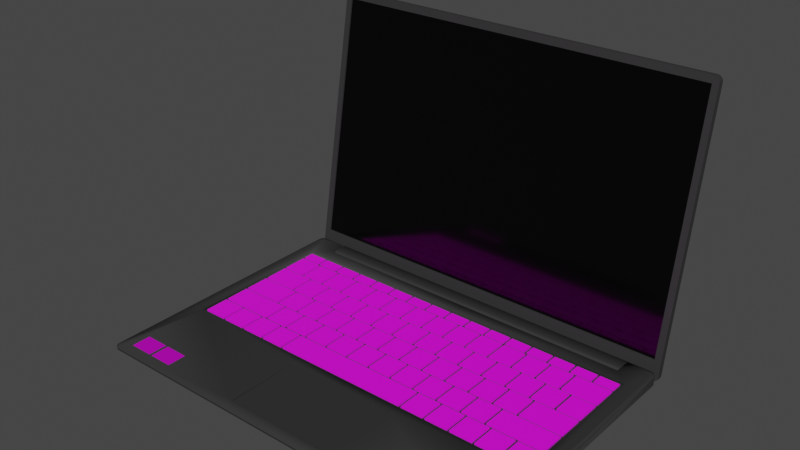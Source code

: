 # Source: Laptop.blend  (saved by Blender 3.6.13; exported with 4.5.12 LTS)
import bpy
from mathutils import Matrix  # noqa: F401  (used for matrix-valued properties, if any)

bpy.ops.wm.read_factory_settings(use_empty=True)
scene = bpy.context.scene
scene.name = 'Scene'

# ---- collections
col_collection = bpy.data.collections.new('Collection'); scene.collection.children.link(col_collection)

# ---- images (referenced by path relative to the original .blend; pixels are not part of the script)
import os
ASSET_DIR = os.environ.get("B2B_ASSET_DIR", "")  # directory of the original .blend (textures are referenced by path, not embedded)
HERE = os.path.dirname(os.path.abspath(__file__))  # packed textures are extracted next to this script under _unpacked/

def load_image(name, relpath, width, height, colorspace="sRGB"):
    """Load a texture the original file referenced (path relative to the .blend, or extracted next to this script)."""
    p = next((c for c in (os.path.join(HERE, relpath), os.path.join(ASSET_DIR, relpath)) if relpath and os.path.exists(c)), "")
    if p:
        img = bpy.data.images.load(p, check_existing=True)
        img.name = name
    else:  # same state as the original file: an image datablock whose file is absent (Cycles renders it pink)
        img = bpy.data.images.new(name, width, height)
        img.source = "FILE"
        img.filepath = "//" + (relpath or name)
    img.colorspace_settings.name = colorspace
    return img
img_keyboardlaptop2_png = load_image('keyboardlaptop2.png', 'keyboardlaptop2.png', 1024, 1024, 'sRGB')
img_amd_png = load_image('amd.png', 'amd.png', 1024, 1024, 'sRGB')

# ---- materials (node trees are filled in below, after node groups)
mat_laptop = bpy.data.materials.new('Laptop')
mat_laptop.use_transparent_shadow = False
mat_lcd_screen = bpy.data.materials.new('LCD_Screen')
mat_lcd_screen.use_transparent_shadow = False
mat_keyboard = bpy.data.materials.new('Keyboard')
mat_keyboard.use_transparent_shadow = False
mat_amd = bpy.data.materials.new('Amd')
mat_amd.use_transparent_shadow = False

# ---- material node trees
mat_laptop.use_nodes = True; mat_laptop.node_tree.nodes.clear()
_N = mat_laptop.node_tree.nodes; _L = mat_laptop.node_tree.links
n0 = _N.new('ShaderNodeBsdfPrincipled'); n0.name = 'Principled BSDF'; n0.location = (10, 300)
n0.distribution = 'GGX'
n0.subsurface_method = 'RANDOM_WALK_SKIN'
n0.inputs[0].default_value = (0.02539, 0.02539, 0.02539, 1.0)
n0.inputs[2].default_value = 0.7
n0.inputs[3].default_value = 1.45
n0.inputs[27].default_value = (0.0, 0.0, 0.0, 1.0)
n0.inputs[28].default_value = 1.0
n1 = _N.new('ShaderNodeOutputMaterial'); n1.name = 'Material Output'; n1.location = (300, 300)
_L.new(n0.outputs[0], n1.inputs[0])
n1.is_active_output = True
mat_lcd_screen.use_nodes = True; mat_lcd_screen.node_tree.nodes.clear()
_N = mat_lcd_screen.node_tree.nodes; _L = mat_lcd_screen.node_tree.links
n0 = _N.new('ShaderNodeBsdfPrincipled'); n0.name = 'Principled BSDF'; n0.location = (10, 300)
n0.distribution = 'GGX'
n0.subsurface_method = 'RANDOM_WALK_SKIN'
n0.inputs[0].default_value = (0.0, 0.0, 0.0, 1.0)
n0.inputs[2].default_value = 0.1
n0.inputs[3].default_value = 1.45
n0.inputs[27].default_value = (0.0, 0.0, 0.0, 1.0)
n0.inputs[28].default_value = 1.0
n1 = _N.new('ShaderNodeOutputMaterial'); n1.name = 'Material Output'; n1.location = (300, 300)
_L.new(n0.outputs[0], n1.inputs[0])
n1.is_active_output = True
mat_keyboard.use_nodes = True; mat_keyboard.node_tree.nodes.clear()
_N = mat_keyboard.node_tree.nodes; _L = mat_keyboard.node_tree.links
n0 = _N.new('ShaderNodeBsdfPrincipled'); n0.name = 'Principled BSDF'; n0.location = (10, 300)
n0.distribution = 'GGX'
n0.subsurface_method = 'RANDOM_WALK_SKIN'
n0.inputs[2].default_value = 0.6
n0.inputs[3].default_value = 1.45
n0.inputs[27].default_value = (0.0, 0.0, 0.0, 1.0)
n0.inputs[28].default_value = 1.0
n1 = _N.new('ShaderNodeOutputMaterial'); n1.name = 'Material Output'; n1.location = (300, 300)
n2 = _N.new('ShaderNodeTexImage'); n2.name = 'Image Texture'; n2.location = (-385, 264)
n2.image = img_keyboardlaptop2_png
_L.new(n0.outputs[0], n1.inputs[0])
_L.new(n2.outputs[0], n0.inputs[0])
n1.is_active_output = True
mat_amd.use_nodes = True; mat_amd.node_tree.nodes.clear()
_N = mat_amd.node_tree.nodes; _L = mat_amd.node_tree.links
n0 = _N.new('ShaderNodeBsdfPrincipled'); n0.name = 'Principled BSDF'; n0.location = (10, 300)
n0.distribution = 'GGX'
n0.subsurface_method = 'RANDOM_WALK_SKIN'
n0.inputs[1].default_value = 0.5
n0.inputs[3].default_value = 1.45
n0.inputs[27].default_value = (0.0, 0.0, 0.0, 1.0)
n0.inputs[28].default_value = 1.0
n1 = _N.new('ShaderNodeOutputMaterial'); n1.name = 'Material Output'; n1.location = (300, 300)
n2 = _N.new('ShaderNodeTexImage'); n2.name = 'Image Texture'; n2.location = (-356, 303)
n2.image = img_amd_png
_L.new(n0.outputs[0], n1.inputs[0])
_L.new(n2.outputs[0], n0.inputs[0])
n1.is_active_output = True

# ---- world
world_world = bpy.data.worlds.new('World'); scene.world = world_world
world_world.use_nodes = True; world_world.node_tree.nodes.clear()
_N = world_world.node_tree.nodes; _L = world_world.node_tree.links
n0 = _N.new('ShaderNodeOutputWorld'); n0.name = 'World Output'; n0.location = (300, 300)
n1 = _N.new('ShaderNodeBackground'); n1.name = 'Background'; n1.location = (10, 300)
n1.inputs[0].default_value = (0.05088, 0.05088, 0.05088, 1.0)
_L.new(n1.outputs[0], n0.inputs[0])
n0.is_active_output = True
world_world.color = (0.05088, 0.05088, 0.05088)
world_world.use_sun_shadow = False
world_world.sun_shadow_jitter_overblur = 0.0

# ---- meshes
me_cube_001 = bpy.data.meshes.new('Cube.001')
me_cube_001.from_pydata([(0.0, 0.206, 0.01111), (0.0, 0.0, 0.00921), (0.0, 0.0, 0.01111), (0.0, 0.206, 0.003473), (0.16, 0.0815, 0.004502), (0.1369, 0.206, 0.01111), (0.1369, 0.22, 0.01111), (0.1369, 0.22, 0.003473), (0.16, 0.04083, 0.006251), (0.16, 0.1286, 0.003754), (0.1369, 0.206, 0.003473), (0.16, 0.04083, 0.006251), (0.0, 0.206, 0.003473), (0.0, 0.0, 0.00921), (0.1369, 0.22, 0.003473), (0.16, 0.1286, 0.003754), (0.1369, 0.206, 0.003473), (0.16, 0.0815, 0.004502), (0.1483, 0.04083, 0.001511), (0.0, 0.04083, 0.001511), (0.0, 0.0815, 0.001511), (0.0, 0.1286, 0.001511), (0.0, 0.206, 0.001112), (0.0, 0.01208, 0.001511), (0.1369, 0.22, 0.001112), (0.1483, 0.1286, 0.001511), (0.1369, 0.206, 0.001112), (0.1483, 0.0815, 0.001511), (0.16, 0.2153, 0.003487), (0.1548, 0.22, 0.003473), (0.1597, 0.2168, 0.003484), (0.159, 0.2181, 0.00348), (0.1579, 0.2191, 0.003477), (0.1564, 0.2198, 0.003475), (0.16, 0.2153, 0.01111), (0.1549, 0.22, 0.01111), (0.1562, 0.2177, 0.01111), (0.16, 0.2155, 0.01111), (0.16, 0.2155, 0.01111), (0.16, 0.2155, 0.01111), (0.1597, 0.2168, 0.01111), (0.159, 0.2181, 0.01111), (0.1579, 0.2191, 0.01111), (0.1564, 0.2198, 0.01111), (0.16, 0.2153, 0.003487), (0.1548, 0.22, 0.003473), (0.1591, 0.2168, 0.003357), (0.158, 0.2181, 0.003287), (0.1569, 0.2191, 0.003284), (0.1558, 0.2198, 0.003348), (0.1423, 0.22, 0.001112), (0.1483, 0.2153, 0.001132), (0.1442, 0.2198, 0.001113), (0.1458, 0.2191, 0.001116), (0.1471, 0.2181, 0.00112), (0.148, 0.2168, 0.001126), (0.16, 0.004504, 0.008883), (0.1555, 0.0, 0.00921), (0.1598, 0.003112, 0.008984), (0.1591, 0.001857, 0.009075), (0.1581, 0.0008602, 0.009147), (0.1569, 0.0002204, 0.009194), (0.1555, 0.0, 0.01111), (0.16, 0.004504, 0.01111), (0.1595, 0.004476, 0.01111), (0.1569, 0.0002204, 0.01111), (0.1581, 0.0008602, 0.01111), (0.1591, 0.001857, 0.01111), (0.1598, 0.003112, 0.01111), (0.1542, 0.0, 0.00921), (0.16, 0.006133, 0.008765), (0.156, 0.0003002, 0.009188), (0.1576, 0.001171, 0.009125), (0.1589, 0.002528, 0.009027), (0.1597, 0.004238, 0.008903), (0.1483, 0.01803, 0.001511), (0.1424, 0.01208, 0.001511), (0.148, 0.01619, 0.001511), (0.1472, 0.01453, 0.001511), (0.1459, 0.01322, 0.001511), (0.1442, 0.01237, 0.001511), (0.0, 0.1945, 0.01111), (0.1483, 0.1945, 0.01111), (0.0, 0.07472, 0.01111), (0.1483, 0.07472, 0.01111), (0.1471, 0.07587, 0.009855), (0.1483, 0.07472, 0.01101), (0.1477, 0.0753, 0.01001), (0.1481, 0.07488, 0.01043), (0.1483, 0.1945, 0.01101), (0.1471, 0.1933, 0.009855), (0.1481, 0.1943, 0.01043), (0.1477, 0.1939, 0.01001), (0.0, 0.1933, 0.009855), (0.0, 0.1945, 0.01101), (0.0, 0.1939, 0.01001), (0.0, 0.1943, 0.01043), (0.0, 0.07472, 0.01101), (0.0, 0.07587, 0.009855), (0.0, 0.07488, 0.01043), (0.0, 0.0753, 0.01001), (0.1578, 0.2168, 0.01111), (0.0, 0.06788, 0.01111), (0.0, 0.009249, 0.01111), (0.04322, 0.06788, 0.01111), (0.0447, 0.06639, 0.01111), (0.04394, 0.06768, 0.01111), (0.04451, 0.06711, 0.01111), (0.0447, 0.01074, 0.01111), (0.04322, 0.009249, 0.01111), (0.04451, 0.01002, 0.01111), (0.04393, 0.009441, 0.01111), (0.0, 0.06788, 0.01041), (0.0, 0.009249, 0.01041), (0.04322, 0.06788, 0.01041), (0.0447, 0.06639, 0.01041), (0.04394, 0.06768, 0.01041), (0.04451, 0.06711, 0.01041), (0.0447, 0.01074, 0.01041), (0.04322, 0.009249, 0.01041), (0.04451, 0.01002, 0.01041), (0.04393, 0.009441, 0.01041), (0.04394, 0.06768, 0.01111), (0.04322, 0.06788, 0.01111), (0.04451, 0.06711, 0.01111), (0.0, 0.06788, 0.01111), (0.0447, 0.06639, 0.01111), (0.0447, 0.01074, 0.01111), (0.04322, 0.009249, 0.01111), (0.04393, 0.009441, 0.01111), (0.0, 0.009249, 0.01111), (0.04451, 0.01002, 0.01111), (0.04394, 0.06768, 0.01041), (0.04322, 0.06788, 0.01041), (0.04451, 0.06711, 0.01041), (0.0, 0.06788, 0.01041), (0.0447, 0.06639, 0.01041), (0.0447, 0.01074, 0.01041), (0.04322, 0.009249, 0.01041), (0.04393, 0.009441, 0.01041), (0.0, 0.009249, 0.01041), (0.04451, 0.01002, 0.01041)], [], [(28, 9, 15, 44), (7, 6, 35, 29), (69, 13, 23, 76), (37, 101, 36, 5, 82, 84, 64, 63), (8, 38, 37, 63, 56), (10, 5, 6, 7), (14, 45, 50, 24), (10, 7, 14, 16), (4, 8, 11, 17), (5, 0, 81, 82), (8, 4, 39, 38), (3, 10, 16, 12), (4, 9, 34, 39), (0, 5, 10, 3), (15, 17, 27, 25), (44, 15, 25, 51), (16, 14, 24, 26), (9, 4, 17, 15), (57, 62, 2, 1), (7, 29, 45, 14), (36, 35, 6, 5), (18, 19, 20, 27), (27, 20, 21, 25), (25, 21, 22, 26), (24, 50, 52, 53, 54, 55, 51, 25, 26), (19, 18, 75, 77, 78, 79, 80, 76, 23), (12, 16, 26, 22), (11, 70, 75, 18), (17, 11, 18, 27), (34, 40, 101, 37, 38, 39), (34, 28, 30, 40), (40, 30, 31, 41), (41, 31, 32, 42), (42, 32, 33, 43), (43, 33, 29, 35), (45, 29, 33, 49), (49, 33, 32, 48), (48, 32, 31, 47), (47, 31, 30, 46), (46, 30, 28, 44), (44, 51, 55, 46), (46, 55, 54, 47), (47, 54, 53, 48), (48, 53, 52, 49), (49, 52, 50, 45), (28, 34, 9), (57, 1, 13, 69, 71, 72, 73, 74, 70, 11, 8, 56, 58, 59, 60, 61), (62, 65, 64), (65, 66, 64), (66, 67, 64), (67, 68, 64), (68, 63, 64), (62, 57, 61, 65), (65, 61, 60, 66), (66, 60, 59, 67), (67, 59, 58, 68), (68, 58, 56, 63), (69, 76, 80, 71), (71, 80, 79, 72), (72, 79, 78, 73), (73, 78, 77, 74), (74, 77, 75, 70), (83, 84, 86, 97), (82, 81, 94, 89), (90, 93, 98, 85), (86, 89, 91, 88), (88, 91, 92, 87), (87, 92, 90, 85), (93, 90, 92, 95), (95, 92, 91, 96), (96, 91, 89, 94), (97, 86, 88, 99), (99, 88, 87, 100), (100, 87, 85, 98), (84, 82, 89, 86), (101, 40, 41, 42, 43, 35, 36), (84, 83, 125, 123, 122, 124, 126, 127, 131, 129, 128, 130, 2, 62, 64), (103, 109, 138, 140), (105, 107, 134, 136), (106, 104, 133, 132), (111, 110, 141, 139), (108, 105, 136, 137), (107, 106, 132, 134), (110, 108, 137, 141), (109, 111, 139, 138), (104, 102, 135, 133), (116, 114, 112, 113, 119, 121, 120, 118, 115, 117)])
me_cube_001.polygons.foreach_set('use_smooth', [True] * 87)
_uv = me_cube_001.uv_layers.new(name='UVMap')
_uv.uv.foreach_set('vector', [0.375, 0.5028, 0.375, 0.5549, 0.375, 0.5549, 0.375, 0.5028, 0.375, 0.482, 0.625, 0.482, 0.625, 0.496, 0.375, 0.496, 0.375, 0.7719, 0.375, 0.875, 0.375, 0.875, 0.375, 0.7722, 0.625, 0.6276, 0.6268, 0.6261, 0.628, 0.625, 0.643, 0.625, 0.6419, 0.633, 0.635, 0.6803, 0.6254, 0.7473, 0.625, 0.7474, 0.375, 0.7013, 0.6187, 0.6269, 0.625, 0.6276, 0.625, 0.7474, 0.375, 0.7446, 0.357, 0.5549, 0.643, 0.625, 0.625, 0.482, 0.357, 0.5, 0.375, 0.482, 0.375, 0.4959, 0.375, 0.4906, 0.375, 0.482, 0.357, 0.5549, 0.357, 0.5, 0.357, 0.5, 0.357, 0.5549, 0.375, 0.653, 0.375, 0.7013, 0.375, 0.7013, 0.375, 0.653, 0.643, 0.625, 0.75, 0.625, 0.75, 0.633, 0.643, 0.633, 0.375, 0.7013, 0.375, 0.653, 0.6162, 0.6259, 0.618, 0.6269, 0.25, 0.5549, 0.357, 0.5549, 0.357, 0.5549, 0.25, 0.5549, 0.375, 0.653, 0.375, 0.5973, 0.6115, 0.6236, 0.6162, 0.6259, 0.75, 0.625, 0.643, 0.625, 0.357, 0.5549, 0.25, 0.5549, 0.375, 0.5973, 0.375, 0.653, 0.375, 0.653, 0.375, 0.5973, 0.375, 0.5028, 0.375, 0.5549, 0.375, 0.5549, 0.375, 0.5028, 0.357, 0.5549, 0.357, 0.5, 0.357, 0.5, 0.357, 0.5549, 0.375, 0.5973, 0.375, 0.653, 0.375, 0.653, 0.375, 0.5973, 0.375, 0.771, 0.625, 0.771, 0.625, 0.875, 0.375, 0.875, 0.375, 0.482, 0.375, 0.496, 0.375, 0.4959, 0.375, 0.482, 0.628, 0.5208, 0.629, 0.5, 0.643, 0.5, 0.643, 0.625, 0.357, 0.7013, 0.25, 0.7013, 0.25, 0.653, 0.357, 0.653, 0.357, 0.653, 0.25, 0.653, 0.25, 0.5993, 0.357, 0.5993, 0.357, 0.5993, 0.25, 0.5993, 0.25, 0.5549, 0.357, 0.5549, 0.357, 0.5, 0.3656, 0.5, 0.3685, 0.5004, 0.3711, 0.5015, 0.3732, 0.5023, 0.3745, 0.5024, 0.375, 0.5028, 0.375, 0.5549, 0.357, 0.5549, 0.25, 0.7013, 0.357, 0.7013, 0.357, 0.7399, 0.3568, 0.743, 0.3562, 0.7459, 0.3553, 0.7481, 0.3541, 0.7495, 0.3528, 0.75, 0.25, 0.75, 0.25, 0.5549, 0.357, 0.5549, 0.357, 0.5549, 0.25, 0.5549, 0.375, 0.7013, 0.375, 0.7427, 0.375, 0.7399, 0.375, 0.7013, 0.375, 0.653, 0.375, 0.7013, 0.375, 0.7013, 0.375, 0.653, 0.6127, 0.5, 0.6165, 0.4998, 0.625, 0.4982, 0.625, 0.5, 0.621, 0.5, 0.618, 0.5, 0.6115, 0.6214, 0.375, 0.5028, 0.375, 0.502, 0.6154, 0.6225, 0.6154, 0.6225, 0.375, 0.502, 0.3752, 0.5001, 0.6192, 0.6225, 0.6199, 0.5, 0.3752, 0.5, 0.3751, 0.4983, 0.6226, 0.4983, 0.6226, 0.4983, 0.3751, 0.4983, 0.3751, 0.4972, 0.6244, 0.4972, 0.6244, 0.4972, 0.3751, 0.4972, 0.375, 0.496, 0.625, 0.496, 0.375, 0.4959, 0.375, 0.496, 0.0, -6.104e-05, 0.1874, 0.2486, 0.1874, 0.2486, 0.0, -6.104e-05, 1.526e-05, -6.104e-05, 0.1875, 0.2491, 0.1875, 0.2491, 1.526e-05, -6.104e-05, 6.104e-05, 0.0, 0.1875, 0.2506, 0.1875, 0.2506, 6.104e-05, 0.0, 0.0002441, 0.0, 0.1875, 0.251, 0.1875, 0.251, 0.0002441, 0.0, 0.375, 0.5028, 0.375, 0.5028, 0.375, 0.5028, 0.375, 0.5028, 0.375, 0.5019, 0.1875, 0.251, 0.1875, 0.251, 0.375, 0.5019, 0.375, 0.5012, 0.1875, 0.2506, 0.1875, 0.2506, 0.375, 0.5012, 0.375, 0.4961, 0.1875, 0.2491, 0.1875, 0.2491, 0.375, 0.4961, 0.375, 0.4935, 0.1874, 0.2486, 0.1874, 0.2486, 0.375, 0.4935, 0.375, 0.4906, 0.375, 0.4959, 0.375, 0.5028, 0.6115, 0.6214, 0.375, 0.5549, 0.375, 0.771, 0.375, 0.875, 0.375, 0.875, 0.375, 0.75, 0.375, 0.7538, 0.375, 0.75, 0.375, 0.747, 0.375, 0.7449, 0.375, 0.7427, 0.375, 0.7013, 0.375, 0.7013, 0.375, 0.7446, 0.375, 0.7463, 0.375, 0.7478, 0.375, 0.749, 0.375, 0.7497, 0.625, 0.75, 0.625, 0.7499, 0.625, 0.7475, 0.625, 0.7499, 0.625, 0.7495, 0.625, 0.7475, 0.625, 0.7495, 0.625, 0.7489, 0.625, 0.7475, 0.625, 0.7489, 0.625, 0.7482, 0.625, 0.7475, 0.625, 0.7482, 0.625, 0.7474, 0.625, 0.7475, 0.625, 0.771, 0.375, 0.771, 0.3729, 0.7701, 0.625, 0.7701, 0.625, 0.7701, 0.3729, 0.7701, 0.375, 0.768, 0.625, 0.768, 0.625, 0.75, 0.375, 0.75, 0.375, 0.7478, 0.625, 0.7489, 0.625, 0.7489, 0.375, 0.7478, 0.375, 0.7463, 0.625, 0.7482, 0.625, 0.7482, 0.375, 0.7463, 0.375, 0.7446, 0.625, 0.7474, 0.375, 0.7719, 0.375, 0.7722, 0.375, 0.7708, 0.375, 0.7706, 0.375, 0.7706, 0.375, 0.7708, 0.375, 0.768, 0.375, 0.768, 0.375, 0.75, 0.375, 0.75, 0.375, 0.7468, 0.375, 0.748, 0.375, 0.748, 0.375, 0.7468, 0.375, 0.7433, 0.375, 0.7452, 0.375, 0.7452, 0.375, 0.7433, 0.375, 0.7399, 0.375, 0.7427, 0.75, 0.6803, 0.643, 0.6803, 0.643, 0.6803, 0.75, 0.6803, 0.643, 0.633, 0.75, 0.633, 0.75, 0.633, 0.643, 0.633, 0.6438, 0.6334, 0.75, 0.6334, 0.75, 0.6799, 0.6438, 0.6799, 0.635, 0.6803, 0.6419, 0.633, 0.6419, 0.633, 0.6351, 0.6802, 0.643, 0.6802, 0.643, 0.633, 0.6434, 0.6332, 0.6434, 0.6801, 0.6434, 0.6801, 0.6434, 0.6332, 0.6438, 0.6334, 0.6438, 0.6799, 0.75, 0.6334, 0.6438, 0.6334, 0.6434, 0.6332, 0.75, 0.6332, 0.75, 0.6332, 0.6434, 0.6332, 0.6431, 0.633, 0.75, 0.633, 0.75, 0.633, 0.6431, 0.633, 0.643, 0.633, 0.75, 0.633, 0.75, 0.6803, 0.643, 0.6803, 0.6431, 0.6803, 0.75, 0.6803, 0.75, 0.6803, 0.6431, 0.6803, 0.6434, 0.6801, 0.75, 0.6801, 0.75, 0.6801, 0.6434, 0.6801, 0.6438, 0.6799, 0.75, 0.6799, 0.635, 0.6803, 0.6419, 0.633, 0.6419, 0.633, 0.635, 0.6803, 0.625, 0.4982, 0.6165, 0.4998, 0.625, 0.4992, 0.625, 0.4983, 0.625, 0.4972, 0.625, 0.496, 0.625, 0.497, 0.643, 0.6803, 0.75, 0.6803, 0.75, 0.6851, 0.7125, 0.6851, 0.712, 0.6853, 0.7115, 0.6859, 0.7113, 0.6866, 0.7132, 0.7386, 0.7135, 0.7393, 0.714, 0.7399, 0.7144, 0.74, 0.75, 0.74, 0.75, 0.75, 0.646, 0.75, 0.643, 0.7473, 0.75, 0.74, 0.7144, 0.74, 0.7144, 0.74, 0.75, 0.74, 0.7113, 0.6866, 0.7115, 0.6859, 0.7115, 0.6859, 0.7113, 0.6866, 0.712, 0.6853, 0.7125, 0.6851, 0.7125, 0.6851, 0.712, 0.6853, 0.714, 0.7399, 0.7135, 0.7393, 0.7135, 0.7393, 0.714, 0.7399, 0.7132, 0.7386, 0.7113, 0.6866, 0.7113, 0.6866, 0.7132, 0.7386, 0.7115, 0.6859, 0.712, 0.6853, 0.712, 0.6853, 0.7115, 0.6859, 0.7135, 0.7393, 0.7132, 0.7386, 0.7132, 0.7386, 0.7135, 0.7393, 0.7144, 0.74, 0.714, 0.7399, 0.714, 0.7399, 0.7144, 0.74, 0.7125, 0.6851, 0.75, 0.6851, 0.75, 0.6851, 0.7125, 0.6851, 0.712, 0.6853, 0.7125, 0.6851, 0.75, 0.6851, 0.75, 0.74, 0.7144, 0.74, 0.714, 0.7399, 0.7135, 0.7393, 0.7132, 0.7386, 0.7113, 0.6866, 0.7115, 0.6859])
me_cube_001.materials.append(mat_laptop)
me_cube_001.update()
me_cube_003 = bpy.data.meshes.new('Cube.003')
me_cube_003.from_pydata([(1.549e-20, -7.629e-05, 0.0111), (1.549e-20, 0.2199, 0.0111), (0.1548, 0.2032, 0.0111), (0.155, 0.005829, 0.01233), (0.1548, 0.2032, 0.01233), (-3.353e-10, 0.005831, 0.01233), (-1.389e-09, 0.2032, 0.01233), (0.155, 0.005829, 0.0111), (0.1598, 0.003036, 0.0161), (0.1591, 0.00178, 0.0161), (0.1581, 0.0007839, 0.0161), (0.1569, 0.0001441, 0.0161), (0.16, 0.004428, 0.0161), (0.1555, -7.629e-05, 0.0161), (0.1564, 0.2197, 0.0161), (0.1579, 0.219, 0.0161), (0.159, 0.218, 0.0161), (0.1597, 0.2167, 0.0161), (0.16, 0.2154, 0.0161), (0.1549, 0.2199, 0.0161), (1.549e-20, 0.2199, 0.0161), (1.549e-20, -7.629e-05, 0.0161), (0.1597, 0.2167, 0.0111), (0.159, 0.218, 0.0111), (0.1579, 0.219, 0.0111), (0.1564, 0.2197, 0.0111), (0.1549, 0.2199, 0.0111), (0.1555, -7.629e-05, 0.0111), (-1.393e-09, 0.2032, 0.0111), (0.1569, 0.0001441, 0.0111), (0.1581, 0.0007839, 0.0111), (0.1591, 0.00178, 0.0111), (0.1598, 0.003036, 0.0111), (0.16, 0.004428, 0.0111), (0.16, 0.2154, 0.0111), (-3.39e-10, 0.005831, 0.0111)], [], [(24, 23, 16, 15), (31, 30, 10, 9), (23, 22, 17, 16), (30, 29, 11, 10), (1, 26, 19, 20), (22, 34, 18, 17), (29, 27, 13, 11), (34, 33, 12, 18), (27, 0, 21, 13), (26, 25, 14, 19), (33, 32, 8, 12), (25, 24, 15, 14), (32, 31, 9, 8), (17, 18, 12, 8, 9, 10, 11, 13, 21, 20, 19, 14, 15, 16), (35, 7, 3, 5), (2, 22, 23), (2, 23, 24), (2, 24, 25), (2, 25, 26), (28, 2, 26, 1), (7, 27, 29), (7, 29, 30), (7, 30, 31), (7, 31, 32), (7, 32, 33), (7, 35, 0, 27), (2, 7, 33, 34), (2, 34, 22), (7, 2, 4, 3), (3, 4, 6, 5), (2, 28, 6, 4)])
me_cube_003.polygons.foreach_set('use_smooth', [True] * 31)
me_cube_003.polygons.foreach_set('material_index', [0, 0, 0, 0, 0, 0, 0, 0, 0, 0, 0, 0, 0, 0, 0, 0, 0, 0, 0, 0, 0, 0, 0, 0, 0, 0, 0, 0, 0, 1, 0])
_uv = me_cube_003.uv_layers.new(name='UVMap')
_uv.uv.foreach_set('vector', [0.625, 0.4983, 0.625, 0.4992, 0.625, 0.4992, 0.625, 0.4983, 0.625, 0.7489, 0.625, 0.7495, 0.625, 0.7495, 0.625, 0.7489, 0.625, 0.4992, 0.6165, 0.4998, 0.6165, 0.4998, 0.625, 0.4992, 0.625, 0.7495, 0.625, 0.7499, 0.625, 0.7499, 0.625, 0.7495, 0.643, 0.5, 0.629, 0.5, 0.629, 0.5, 0.643, 0.5, 0.6165, 0.4998, 0.625, 0.6276, 0.625, 0.6276, 0.6165, 0.4998, 0.625, 0.7499, 0.625, 0.75, 0.625, 0.75, 0.625, 0.7499, 0.625, 0.6276, 0.625, 0.7474, 0.625, 0.7474, 0.625, 0.6276, 0.646, 0.75, 0.75, 0.75, 0.75, 0.75, 0.646, 0.75, 0.625, 0.496, 0.625, 0.4972, 0.625, 0.4972, 0.625, 0.496, 0.625, 0.7474, 0.625, 0.7482, 0.625, 0.7482, 0.625, 0.7474, 0.625, 0.4972, 0.625, 0.4983, 0.625, 0.4983, 0.625, 0.4972, 0.625, 0.7482, 0.625, 0.7489, 0.625, 0.7489, 0.625, 0.7482, 0.6165, 0.4998, 0.625, 0.6276, 0.625, 0.7474, 0.625, 0.7482, 0.625, 0.7489, 0.625, 0.7495, 0.625, 0.7499, 0.646, 0.75, 0.75, 0.75, 0.643, 0.5, 0.625, 0.496, 0.625, 0.4972, 0.625, 0.4983, 0.625, 0.4992, 0.7476, 0.7478, 0.626, 0.7484, 0.626, 0.7484, 0.7476, 0.7478, 0.6238, 0.5434, 0.6165, 0.4998, 0.625, 0.4992, 0.6243, 0.5257, 0.625, 0.4992, 0.625, 0.4983, 0.6252, 0.5171, 0.625, 0.4983, 0.625, 0.4972, 0.6261, 0.5136, 0.625, 0.4972, 0.629, 0.5, 0.6436, 0.5025, 0.6273, 0.5128, 0.629, 0.5, 0.643, 0.5, 0.626, 0.7484, 0.625, 0.75, 0.625, 0.7499, 0.6257, 0.7484, 0.625, 0.7499, 0.625, 0.7495, 0.6256, 0.7482, 0.625, 0.7495, 0.625, 0.7489, 0.6256, 0.7479, 0.625, 0.7489, 0.625, 0.7482, 0.6256, 0.7475, 0.625, 0.7482, 0.625, 0.7474, 0.626, 0.7484, 0.7476, 0.7478, 0.75, 0.75, 0.625, 0.75, 0.6242, 0.5651, 0.6257, 0.7469, 0.625, 0.7474, 0.625, 0.6276, 0.6242, 0.5651, 0.625, 0.6276, 0.6165, 0.4998, 0.6257, 0.7469, 0.6242, 0.5651, 0.6242, 0.5651, 0.6257, 0.7469, 0.6257, 0.7469, 0.6273, 0.5128, 0.6436, 0.5025, 0.7476, 0.7478, 0.6273, 0.5128, 0.6436, 0.5025, 0.6436, 0.5025, 0.6273, 0.5128])
me_cube_003.materials.append(mat_laptop)
me_cube_003.materials.append(mat_lcd_screen)
me_cube_003.update()
me_cube = bpy.data.meshes.new('Cube')
me_cube.from_pydata([(-98.89, 2.161, -1.124), (-98.89, 2.161, 1.124), (-7.592, 2.161, -1.124), (-7.592, 2.161, 1.124), (-98.89, -1.343, -1.124), (-98.89, -2.239, -0.228), (-98.89, -1.686, -1.055), (-98.89, -1.976, -0.8613), (-98.89, -2.171, -0.5707), (-98.89, -2.239, 0.228), (-98.89, -1.343, 1.124), (-98.89, -2.171, 0.5707), (-98.89, -1.976, 0.8613), (-98.89, -1.686, 1.055), (-7.592, -2.239, -0.228), (-7.592, -1.343, -1.124), (-7.592, -2.171, -0.5707), (-7.592, -1.976, -0.8613), (-7.592, -1.686, -1.055), (-7.592, -1.343, 1.124), (-7.592, -2.239, 0.228), (-7.592, -1.686, 1.055), (-7.592, -1.976, 0.8613), (-7.592, -2.171, 0.5707)], [], [(14, 20, 9, 5), (0, 1, 3, 2), (3, 1, 10, 19), (4, 15, 18, 6), (6, 18, 17, 7), (7, 17, 16, 8), (8, 16, 14, 5), (19, 10, 13, 21), (21, 13, 12, 22), (22, 12, 11, 23), (23, 11, 9, 20), (0, 2, 15, 4)])
me_cube.polygons.foreach_set('use_smooth', [True] * 12)
_uv = me_cube.uv_layers.new(name='UVMap')
_uv.uv.foreach_set('vector', [0.4746, 0.75, 0.5254, 0.75, 0.5254, 1.0, 0.4746, 1.0, 0.375, 0.25, 0.625, 0.25, 0.625, 0.5, 0.375, 0.5, 0.625, 0.5, 0.875, 0.5, 0.875, 0.6991, 0.625, 0.6991, 0.125, 0.6991, 0.375, 0.6991, 0.375, 0.7186, 0.125, 0.7186, 0.125, 0.7186, 0.375, 0.7186, 0.375, 0.75, 0.125, 0.75, 0.375, 1.0, 0.375, 0.75, 0.4365, 0.75, 0.4365, 1.0, 0.4365, 1.0, 0.4365, 0.75, 0.4746, 0.75, 0.4746, 1.0, 0.625, 0.6991, 0.875, 0.6991, 0.875, 0.7186, 0.625, 0.7186, 0.625, 0.7186, 0.875, 0.7186, 0.875, 0.75, 0.625, 0.75, 0.625, 0.75, 0.625, 1.0, 0.5635, 1.0, 0.5635, 0.75, 0.5635, 0.75, 0.5635, 1.0, 0.5254, 1.0, 0.5254, 0.75, 0.125, 0.5, 0.375, 0.5, 0.375, 0.6991, 0.125, 0.6991])
me_cube.materials.append(mat_laptop)
me_cube.update()
me_cube_004 = bpy.data.meshes.new('Cube.004')
me_cube_004.from_pydata([(-1.266, 0.9088, -0.01192), (-1.266, 0.9088, -0.002367), (-1.266, 0.9827, -0.01192), (-1.266, 0.9827, -0.002367), (1.269, 0.9088, -0.01192), (1.269, 0.9088, -0.002367), (1.269, 0.9827, -0.01192), (1.269, 0.9827, -0.002367), (1.117, 0.9827, -0.01192), (1.134, 0.9827, -0.01192), (0.9561, 0.9827, -0.01192), (0.9735, 0.9827, -0.01192), (0.7955, 0.9827, -0.01192), (0.8129, 0.9827, -0.01192), (0.6349, 0.9827, -0.01192), (0.6524, 0.9827, -0.01192), (0.4744, 0.9827, -0.01192), (0.4918, 0.9827, -0.01192), (0.3138, 0.9827, -0.01192), (0.3312, 0.9827, -0.01192), (0.1532, 0.9827, -0.01192), (0.1707, 0.9827, -0.01192), (-0.007321, 0.9827, -0.01192), (0.01011, 0.9827, -0.01192), (-0.1679, 0.9827, -0.01192), (-0.1505, 0.9827, -0.01192), (-0.3285, 0.9827, -0.01192), (-0.311, 0.9827, -0.01192), (-0.489, 0.9827, -0.01192), (-0.4716, 0.9827, -0.01192), (-0.6496, 0.9827, -0.01192), (-0.6321, 0.9827, -0.01192), (-0.8101, 0.9827, -0.01192), (-0.7927, 0.9827, -0.01192), (-0.9707, 0.9827, -0.01192), (-0.9533, 0.9827, -0.01192), (-1.131, 0.9827, -0.01192), (-1.114, 0.9827, -0.01192), (-1.114, 0.9827, -0.002367), (-1.131, 0.9827, -0.002367), (-0.9533, 0.9827, -0.002367), (-0.9707, 0.9827, -0.002367), (-0.7927, 0.9827, -0.002367), (-0.8101, 0.9827, -0.002367), (-0.6321, 0.9827, -0.002367), (-0.6496, 0.9827, -0.002367), (-0.4716, 0.9827, -0.002367), (-0.489, 0.9827, -0.002367), (-0.311, 0.9827, -0.002367), (-0.3285, 0.9827, -0.002367), (-0.1505, 0.9827, -0.002367), (-0.1679, 0.9827, -0.002367), (0.01011, 0.9827, -0.002367), (-0.007321, 0.9827, -0.002367), (0.1707, 0.9827, -0.002367), (0.1532, 0.9827, -0.002367), (0.3312, 0.9827, -0.002367), (0.3138, 0.9827, -0.002367), (0.4918, 0.9827, -0.002367), (0.4744, 0.9827, -0.002367), (0.6524, 0.9827, -0.002367), (0.6349, 0.9827, -0.002367), (0.8129, 0.9827, -0.002367), (0.7955, 0.9827, -0.002367), (0.9735, 0.9827, -0.002367), (0.9561, 0.9827, -0.002367), (1.134, 0.9827, -0.002367), (1.117, 0.9827, -0.002367), (-1.114, 0.9088, -0.01192), (-1.131, 0.9088, -0.01192), (-0.9533, 0.9088, -0.01192), (-0.9707, 0.9088, -0.01192), (-0.7927, 0.9088, -0.01192), (-0.8101, 0.9088, -0.01192), (-0.6321, 0.9088, -0.01192), (-0.6496, 0.9088, -0.01192), (-0.4716, 0.9088, -0.01192), (-0.489, 0.9088, -0.01192), (-0.311, 0.9088, -0.01192), (-0.3285, 0.9088, -0.01192), (-0.1505, 0.9088, -0.01192), (-0.1679, 0.9088, -0.01192), (0.01011, 0.9088, -0.01192), (-0.007321, 0.9088, -0.01192), (0.1707, 0.9088, -0.01192), (0.1532, 0.9088, -0.01192), (0.3312, 0.9088, -0.01192), (0.3138, 0.9088, -0.01192), (0.4918, 0.9088, -0.01192), (0.4744, 0.9088, -0.01192), (0.6524, 0.9088, -0.01192), (0.6349, 0.9088, -0.01192), (0.8129, 0.9088, -0.01192), (0.7955, 0.9088, -0.01192), (0.9735, 0.9088, -0.01192), (0.9561, 0.9088, -0.01192), (1.134, 0.9088, -0.01192), (1.117, 0.9088, -0.01192), (1.117, 0.9088, -0.002367), (1.134, 0.9088, -0.002367), (0.9561, 0.9088, -0.002367), (0.9735, 0.9088, -0.002367), (0.7955, 0.9088, -0.002367), (0.8129, 0.9088, -0.002367), (0.6349, 0.9088, -0.002367), (0.6524, 0.9088, -0.002367), (0.4744, 0.9088, -0.002367), (0.4918, 0.9088, -0.002367), (0.3138, 0.9088, -0.002367), (0.3312, 0.9088, -0.002367), (0.1532, 0.9088, -0.002367), (0.1707, 0.9088, -0.002367), (-0.007321, 0.9088, -0.002367), (0.01011, 0.9088, -0.002367), (-0.1679, 0.9088, -0.002367), (-0.1505, 0.9088, -0.002367), (-0.3285, 0.9088, -0.002367), (-0.311, 0.9088, -0.002367), (-0.489, 0.9088, -0.002367), (-0.4716, 0.9088, -0.002367), (-0.6496, 0.9088, -0.002367), (-0.6321, 0.9088, -0.002367), (-0.8101, 0.9088, -0.002367), (-0.7927, 0.9088, -0.002367), (-0.9707, 0.9088, -0.002367), (-0.9533, 0.9088, -0.002367), (-1.131, 0.9088, -0.002367), (-1.114, 0.9088, -0.002367), (-1.266, 0.8915, -0.01325), (-1.266, 0.8915, -0.002367), (-1.107, 0.8915, -0.01325), (-1.107, 0.8915, -0.002367), (-1.266, 0.723, -0.01325), (-1.266, 0.723, -0.002367), (-1.107, 0.723, -0.01325), (-1.09, 0.8915, -0.01325), (-1.107, 0.723, -0.002367), (-1.09, 0.8915, -0.002367), (-0.9307, 0.8915, -0.01325), (-0.9307, 0.8915, -0.002367), (-1.09, 0.723, -0.01325), (-1.09, 0.723, -0.002367), (-0.9307, 0.723, -0.01325), (-0.9307, 0.723, -0.002367), (-0.9136, 0.8915, -0.01325), (-0.9136, 0.8915, -0.002367), (-0.7546, 0.8915, -0.01325), (-0.7546, 0.8915, -0.002367), (-0.9136, 0.723, -0.01325), (-0.9136, 0.723, -0.002367), (-0.7546, 0.723, -0.01325), (-0.7375, 0.8915, -0.01325), (-0.7546, 0.723, -0.002367), (-0.7375, 0.8915, -0.002367), (-0.5785, 0.8915, -0.01325), (-0.5785, 0.8915, -0.002367), (-0.7375, 0.723, -0.01325), (-0.7375, 0.723, -0.002367), (-0.5785, 0.723, -0.01325), (-0.5785, 0.723, -0.002367), (-0.5614, 0.8915, -0.01325), (-0.5614, 0.8915, -0.002367), (-0.4024, 0.8915, -0.01325), (-0.4024, 0.8915, -0.002367), (-0.5614, 0.723, -0.01325), (-0.5614, 0.723, -0.002367), (-0.4024, 0.723, -0.01325), (-0.3853, 0.8915, -0.01325), (-0.4024, 0.723, -0.002367), (-0.3853, 0.8915, -0.002367), (-0.2263, 0.8915, -0.01325), (-0.2263, 0.8915, -0.002367), (-0.3853, 0.723, -0.01325), (-0.3853, 0.723, -0.002367), (-0.2263, 0.723, -0.01325), (-0.2263, 0.723, -0.002367), (-0.2092, 0.8915, -0.01325), (-0.2092, 0.8915, -0.002367), (-0.05019, 0.8915, -0.01325), (-0.05019, 0.8915, -0.002367), (-0.2092, 0.723, -0.01325), (-0.2092, 0.723, -0.002367), (-0.05019, 0.723, -0.01325), (-0.0331, 0.8915, -0.01325), (-0.05019, 0.723, -0.002367), (-0.0331, 0.8915, -0.002367), (0.1259, 0.8915, -0.01325), (0.1259, 0.8915, -0.002367), (-0.0331, 0.723, -0.01325), (-0.0331, 0.723, -0.002367), (0.1259, 0.723, -0.01325), (0.1259, 0.723, -0.002367), (0.143, 0.8915, -0.01325), (0.143, 0.8915, -0.002367), (0.302, 0.8915, -0.01325), (0.302, 0.8915, -0.002367), (0.143, 0.723, -0.01325), (0.143, 0.723, -0.002367), (0.302, 0.723, -0.01325), (0.3191, 0.8915, -0.01325), (0.302, 0.723, -0.002367), (0.3191, 0.8915, -0.002367), (0.4781, 0.8915, -0.01325), (0.4781, 0.8915, -0.002367), (0.3191, 0.723, -0.01325), (0.3191, 0.723, -0.002367), (0.4781, 0.723, -0.01325), (0.4781, 0.723, -0.002367), (0.4952, 0.8915, -0.01325), (0.4952, 0.8915, -0.002367), (0.6542, 0.8915, -0.01325), (0.6542, 0.8915, -0.002367), (0.4952, 0.723, -0.01325), (0.4952, 0.723, -0.002367), (0.6542, 0.723, -0.01325), (0.6713, 0.8915, -0.01325), (0.6542, 0.723, -0.002367), (0.6713, 0.8915, -0.002367), (0.8303, 0.8915, -0.01325), (0.8303, 0.8915, -0.002367), (0.6713, 0.723, -0.01325), (0.6713, 0.723, -0.002367), (0.8303, 0.723, -0.01325), (0.8303, 0.723, -0.002367), (0.8474, 0.8915, -0.01325), (0.8474, 0.8915, -0.002367), (1.006, 0.8915, -0.01325), (1.006, 0.8915, -0.002367), (0.8474, 0.723, -0.01325), (0.8474, 0.723, -0.002367), (1.006, 0.723, -0.01325), (1.023, 0.8915, -0.01325), (1.006, 0.723, -0.002367), (1.023, 0.8915, -0.002367), (1.269, 0.8915, -0.01325), (1.269, 0.8915, -0.002367), (1.023, 0.723, -0.01325), (1.023, 0.723, -0.002367), (1.269, 0.723, -0.01325), (1.269, 0.723, -0.002367), (-1.264, 0.7057, -0.01325), (-1.264, 0.7057, -0.002367), (-1.021, 0.7057, -0.01325), (-1.021, 0.7057, -0.002367), (-1.264, 0.5372, -0.01325), (-1.264, 0.5372, -0.002367), (-1.021, 0.5372, -0.01325), (-1.004, 0.7057, -0.01325), (-1.021, 0.5372, -0.002367), (-1.004, 0.7057, -0.002367), (-0.8448, 0.7057, -0.01325), (-0.8448, 0.7057, -0.002367), (-1.004, 0.5372, -0.01325), (-1.004, 0.5372, -0.002367), (-0.8448, 0.5372, -0.01325), (-0.8448, 0.5372, -0.002367), (-0.8277, 0.7057, -0.01325), (-0.8277, 0.7057, -0.002367), (-0.6687, 0.7057, -0.01325), (-0.6687, 0.7057, -0.002367), (-0.8277, 0.5372, -0.01325), (-0.8277, 0.5372, -0.002367), (-0.6687, 0.5372, -0.01325), (-0.6516, 0.7057, -0.01325), (-0.6687, 0.5372, -0.002367), (-0.6516, 0.7057, -0.002367), (-0.4926, 0.7057, -0.01325), (-0.4926, 0.7057, -0.002367), (-0.6516, 0.5372, -0.01325), (-0.6516, 0.5372, -0.002367), (-0.4926, 0.5372, -0.01325), (-0.4926, 0.5372, -0.002367), (-0.4755, 0.7057, -0.01325), (-0.4755, 0.7057, -0.002367), (-0.3165, 0.7057, -0.01325), (-0.3165, 0.7057, -0.002367), (-0.4755, 0.5372, -0.01325), (-0.4755, 0.5372, -0.002367), (-0.3165, 0.5372, -0.01325), (-0.2994, 0.7057, -0.01325), (-0.3165, 0.5372, -0.002367), (-0.2994, 0.7057, -0.002367), (-0.1404, 0.7057, -0.01325), (-0.1404, 0.7057, -0.002367), (-0.2994, 0.5372, -0.01325), (-0.2994, 0.5372, -0.002367), (-0.1404, 0.5372, -0.01325), (-0.1404, 0.5372, -0.002367), (-0.1233, 0.7057, -0.01325), (-0.1233, 0.7057, -0.002367), (0.03566, 0.7057, -0.01325), (0.03566, 0.7057, -0.002367), (-0.1233, 0.5372, -0.01325), (-0.1233, 0.5372, -0.002367), (0.03566, 0.5372, -0.01325), (0.05275, 0.7057, -0.01325), (0.03566, 0.5372, -0.002367), (0.05275, 0.7057, -0.002367), (0.2118, 0.7057, -0.01325), (0.2118, 0.7057, -0.002367), (0.05275, 0.5372, -0.01325), (0.05275, 0.5372, -0.002367), (0.2118, 0.5372, -0.01325), (0.2118, 0.5372, -0.002367), (0.2288, 0.7057, -0.01325), (0.2288, 0.7057, -0.002367), (0.3879, 0.7057, -0.01325), (0.3879, 0.7057, -0.002367), (0.2288, 0.5372, -0.01325), (0.2288, 0.5372, -0.002367), (0.3879, 0.5372, -0.01325), (0.4049, 0.7057, -0.01325), (0.3879, 0.5372, -0.002367), (0.4049, 0.7057, -0.002367), (0.564, 0.7057, -0.01325), (0.564, 0.7057, -0.002367), (0.4049, 0.5372, -0.01325), (0.4049, 0.5372, -0.002367), (0.564, 0.5372, -0.01325), (0.564, 0.5372, -0.002367), (0.581, 0.7057, -0.01325), (0.581, 0.7057, -0.002367), (0.7401, 0.7057, -0.01325), (0.7401, 0.7057, -0.002367), (0.581, 0.5372, -0.01325), (0.581, 0.5372, -0.002367), (0.7401, 0.5372, -0.01325), (0.7571, 0.7057, -0.01325), (0.7401, 0.5372, -0.002367), (0.7571, 0.7057, -0.002367), (0.9162, 0.7057, -0.01325), (0.9162, 0.7057, -0.002367), (0.7571, 0.5372, -0.01325), (0.7571, 0.5372, -0.002367), (0.9162, 0.5372, -0.01325), (0.9162, 0.5372, -0.002367), (0.9332, 0.7057, -0.01325), (0.9332, 0.7057, -0.002367), (1.092, 0.7057, -0.01325), (1.092, 0.7057, -0.002367), (0.9332, 0.5372, -0.01325), (0.9332, 0.5372, -0.002367), (1.092, 0.5372, -0.01325), (1.092, 0.5372, -0.002367), (1.11, 0.7057, -0.01325), (1.11, 0.7057, -0.002367), (1.269, 0.7057, -0.01325), (1.269, 0.7057, -0.002367), (1.11, 0.5372, -0.01325), (1.11, 0.5372, -0.002367), (1.269, 0.5372, -0.01325), (1.269, 0.5372, -0.002367), (-1.264, 0.5199, -0.01325), (-1.264, 0.5199, -0.002367), (-0.9791, 0.5199, -0.01325), (-0.9791, 0.5199, -0.002367), (-1.264, 0.3514, -0.01325), (-1.264, 0.3514, -0.002367), (-0.9791, 0.3514, -0.01325), (-0.962, 0.5199, -0.01325), (-0.9791, 0.3514, -0.002367), (-0.962, 0.5199, -0.002367), (-0.803, 0.5199, -0.01325), (-0.803, 0.5199, -0.002367), (-0.962, 0.3514, -0.01325), (-0.962, 0.3514, -0.002367), (-0.803, 0.3514, -0.01325), (-0.803, 0.3514, -0.002367), (-0.7859, 0.5199, -0.01325), (-0.7859, 0.5199, -0.002367), (-0.6269, 0.5199, -0.01325), (-0.6269, 0.5199, -0.002367), (-0.7859, 0.3514, -0.01325), (-0.7859, 0.3514, -0.002367), (-0.6269, 0.3514, -0.01325), (-0.6098, 0.5199, -0.01325), (-0.6269, 0.3514, -0.002367), (-0.6098, 0.5199, -0.002367), (-0.4508, 0.5199, -0.01325), (-0.4508, 0.5199, -0.002367), (-0.6098, 0.3514, -0.01325), (-0.6098, 0.3514, -0.002367), (-0.4508, 0.3514, -0.01325), (-0.4508, 0.3514, -0.002367), (-0.4337, 0.5199, -0.01325), (-0.4337, 0.5199, -0.002367), (-0.2747, 0.5199, -0.01325), (-0.2747, 0.5199, -0.002367), (-0.4337, 0.3514, -0.01325), (-0.4337, 0.3514, -0.002367), (-0.2747, 0.3514, -0.01325), (-0.2576, 0.5199, -0.01325), (-0.2747, 0.3514, -0.002367), (-0.2576, 0.5199, -0.002367), (-0.09862, 0.5199, -0.01325), (-0.09862, 0.5199, -0.002367), (-0.2576, 0.3514, -0.01325), (-0.2576, 0.3514, -0.002367), (-0.09862, 0.3514, -0.01325), (-0.09862, 0.3514, -0.002367), (-0.08153, 0.5199, -0.01325), (-0.08153, 0.5199, -0.002367), (0.07748, 0.5199, -0.01325), (0.07748, 0.5199, -0.002367), (-0.08153, 0.3514, -0.01325), (-0.08153, 0.3514, -0.002367), (0.07748, 0.3514, -0.01325), (0.09456, 0.5199, -0.01325), (0.07748, 0.3514, -0.002367), (0.09456, 0.5199, -0.002367), (0.2536, 0.5199, -0.01325), (0.2536, 0.5199, -0.002367), (0.09456, 0.3514, -0.01325), (0.09456, 0.3514, -0.002367), (0.2536, 0.3514, -0.01325), (0.2536, 0.3514, -0.002367), (0.2707, 0.5199, -0.01325), (0.2707, 0.5199, -0.002367), (0.4297, 0.5199, -0.01325), (0.4297, 0.5199, -0.002367), (0.2707, 0.3514, -0.01325), (0.2707, 0.3514, -0.002367), (0.4297, 0.3514, -0.01325), (0.4468, 0.5199, -0.01325), (0.4297, 0.3514, -0.002367), (0.4468, 0.5199, -0.002367), (0.6058, 0.5199, -0.01325), (0.6058, 0.5199, -0.002367), (0.4468, 0.3514, -0.01325), (0.4468, 0.3514, -0.002367), (0.6058, 0.3514, -0.01325), (0.6058, 0.3514, -0.002367), (0.6229, 0.5199, -0.01325), (0.6229, 0.5199, -0.002367), (0.7819, 0.5199, -0.01325), (0.7819, 0.5199, -0.002367), (0.6229, 0.3514, -0.01325), (0.6229, 0.3514, -0.002367), (0.7819, 0.3514, -0.01325), (0.799, 0.5199, -0.01325), (0.7819, 0.3514, -0.002367), (0.799, 0.5199, -0.002367), (0.958, 0.5199, -0.01325), (0.958, 0.5199, -0.002367), (0.799, 0.3514, -0.01325), (0.799, 0.3514, -0.002367), (0.958, 0.3514, -0.01325), (0.958, 0.3514, -0.002367), (0.9751, 0.5199, -0.01325), (0.9751, 0.5199, -0.002367), (1.269, 0.5199, -0.01325), (1.269, 0.5199, -0.002367), (0.9751, 0.3514, -0.01325), (0.9751, 0.3514, -0.002367), (1.269, 0.3514, -0.01325), (1.269, 0.3514, -0.002367), (-0.8813, 0.3341, -0.01325), (-0.8984, 0.1656, -0.01325), (-1.264, 0.1656, -0.002367), (-1.264, 0.1656, -0.01325), (-0.8984, 0.3341, -0.002367), (-0.8984, 0.3341, -0.01325), (-1.264, 0.3341, -0.002367), (-1.264, 0.3341, -0.01325), (-0.8984, 0.1656, -0.002367), (-0.8813, 0.3341, -0.002367), (-0.7223, 0.3341, -0.01325), (-0.7223, 0.3341, -0.002367), (-0.8813, 0.1656, -0.01325), (-0.8813, 0.1656, -0.002367), (-0.7223, 0.1656, -0.01325), (-0.7223, 0.1656, -0.002367), (-0.7052, 0.3341, -0.01325), (-0.7052, 0.3341, -0.002367), (-0.5462, 0.3341, -0.01325), (-0.5462, 0.3341, -0.002367), (-0.7052, 0.1656, -0.01325), (-0.7052, 0.1656, -0.002367), (-0.5462, 0.1656, -0.01325), (-0.5291, 0.3341, -0.01325), (-0.5462, 0.1656, -0.002367), (-0.5291, 0.3341, -0.002367), (-0.3701, 0.3341, -0.01325), (-0.3701, 0.3341, -0.002367), (-0.5291, 0.1656, -0.01325), (-0.5291, 0.1656, -0.002367), (-0.3701, 0.1656, -0.01325), (-0.3701, 0.1656, -0.002367), (-0.353, 0.3341, -0.01325), (-0.353, 0.3341, -0.002367), (-0.194, 0.3341, -0.01325), (-0.194, 0.3341, -0.002367), (-0.353, 0.1656, -0.01325), (-0.353, 0.1656, -0.002367), (-0.194, 0.1656, -0.01325), (-0.1769, 0.3341, -0.01325), (-0.194, 0.1656, -0.002367), (-0.1769, 0.3341, -0.002367), (-0.01788, 0.3341, -0.01325), (-0.01788, 0.3341, -0.002367), (-0.1769, 0.1656, -0.01325), (-0.1769, 0.1656, -0.002367), (-0.01788, 0.1656, -0.01325), (-0.01788, 0.1656, -0.002367), (-0.0007873, 0.3341, -0.01325), (-0.0007873, 0.3341, -0.002367), (0.1582, 0.3341, -0.01325), (0.1582, 0.3341, -0.002367), (-0.0007873, 0.1656, -0.01325), (-0.0007873, 0.1656, -0.002367), (0.1582, 0.1656, -0.01325), (0.1753, 0.3341, -0.01325), (0.1582, 0.1656, -0.002367), (0.1753, 0.3341, -0.002367), (0.3343, 0.3341, -0.01325), (0.3343, 0.3341, -0.002367), (0.1753, 0.1656, -0.01325), (0.1753, 0.1656, -0.002367), (0.3343, 0.1656, -0.01325), (0.3343, 0.1656, -0.002367), (0.3514, 0.3341, -0.01325), (0.3514, 0.3341, -0.002367), (0.5104, 0.3341, -0.01325), (0.5104, 0.3341, -0.002367), (0.3514, 0.1656, -0.01325), (0.3514, 0.1656, -0.002367), (0.5104, 0.1656, -0.01325), (0.5275, 0.3341, -0.01325), (0.5104, 0.1656, -0.002367), (0.5275, 0.3341, -0.002367), (0.6865, 0.3341, -0.01325), (0.6865, 0.3341, -0.002367), (0.5275, 0.1656, -0.01325), (0.5275, 0.1656, -0.002367), (0.6865, 0.1656, -0.01325), (0.6865, 0.1656, -0.002367), (0.7036, 0.3341, -0.01325), (0.7036, 0.3341, -0.002367), (0.8626, 0.3341, -0.01325), (0.8626, 0.3341, -0.002367), (0.7036, 0.1656, -0.01325), (0.7036, 0.1656, -0.002367), (0.8626, 0.1656, -0.01325), (0.8797, 0.3341, -0.01325), (0.8626, 0.1656, -0.002367), (0.8797, 0.3341, -0.002367), (1.269, 0.3341, -0.01325), (1.269, 0.3341, -0.002367), (0.8797, 0.1656, -0.01325), (0.8797, 0.1656, -0.002367), (1.269, 0.1656, -0.01325), (1.269, 0.1656, -0.002367), (-1.264, 0.1483, -0.01325), (-1.264, 0.1483, -0.002367), (-1.105, 0.1483, -0.01325), (-1.105, 0.1483, -0.002367), (-1.264, -0.02019, -0.01325), (-1.264, -0.02019, -0.002367), (-1.105, -0.02019, -0.01325), (-1.088, 0.1483, -0.01325), (-1.105, -0.02019, -0.002367), (-1.088, 0.1483, -0.002367), (-0.9286, 0.1483, -0.01325), (-0.9286, 0.1483, -0.002367), (-1.088, -0.02019, -0.01325), (-1.088, -0.02019, -0.002367), (-0.9286, -0.02019, -0.01325), (-0.9286, -0.02019, -0.002367), (-0.9115, 0.1483, -0.01325), (-0.9115, 0.1483, -0.002367), (-0.7525, 0.1483, -0.01325), (-0.7525, 0.1483, -0.002367), (-0.9115, -0.02019, -0.01325), (-0.9115, -0.02019, -0.002367), (-0.7525, -0.02019, -0.01325), (-0.7354, 0.1483, -0.01325), (-0.7525, -0.02019, -0.002367), (-0.7354, 0.1483, -0.002367), (-0.5764, 0.1483, -0.01325), (-0.5764, 0.1483, -0.002367), (-0.7354, -0.02019, -0.01325), (-0.7354, -0.02019, -0.002367), (-0.5764, -0.02019, -0.01325), (-0.5764, -0.02019, -0.002367), (0.4052, 0.1483, -0.01325), (0.4052, 0.1483, -0.002367), (0.5642, 0.1483, -0.01325), (0.5642, 0.1483, -0.002367), (0.4052, -0.02019, -0.01325), (0.4052, -0.02019, -0.002367), (0.5642, -0.02019, -0.01325), (0.5813, 0.1483, -0.01325), (0.5642, -0.02019, -0.002367), (0.5813, 0.1483, -0.002367), (0.7403, 0.1483, -0.01325), (0.7403, 0.1483, -0.002367), (0.5813, -0.02019, -0.01325), (0.5813, -0.02019, -0.002367), (0.7403, -0.02019, -0.01325), (0.7403, -0.02019, -0.002367), (0.7574, 0.1483, -0.01325), (0.7574, 0.1483, -0.002367), (0.9164, 0.1483, -0.01325), (0.9164, 0.1483, -0.002367), (0.7574, -0.02019, -0.01325), (0.7574, -0.02019, -0.002367), (0.9164, -0.02019, -0.01325), (0.9335, 0.1483, -0.01325), (0.9164, -0.02019, -0.002367), (0.9335, 0.1483, -0.002367), (1.092, 0.1483, -0.01325), (1.092, 0.1483, -0.002367), (0.9335, -0.02019, -0.01325), (0.9335, -0.02019, -0.002367), (1.092, -0.02019, -0.01325), (1.092, -0.02019, -0.002367), (1.11, 0.1483, -0.01325), (1.11, 0.1483, -0.002367), (1.269, 0.1483, -0.01325), (1.269, 0.1483, -0.002367), (1.11, -0.02019, -0.01325), (1.11, -0.02019, -0.002367), (1.269, -0.02019, -0.01325), (1.269, -0.02019, -0.002367), (-0.5591, 0.1483, -0.01325), (-0.5591, 0.1483, -0.002367), (0.3879, 0.1483, -0.01325), (0.3879, 0.1483, -0.002367), (-0.5591, -0.02019, -0.01325), (-0.5591, -0.02019, -0.002367), (0.3879, -0.02019, -0.01325), (0.3879, -0.02019, -0.002367)], [], [(0, 1, 3, 2), (13, 62, 65, 10), (6, 7, 5, 4), (71, 124, 127, 68), (11, 64, 67, 8), (41, 38, 127, 124), (69, 126, 1, 0), (7, 66, 99, 5), (67, 64, 101, 98), (65, 62, 103, 100), (63, 60, 105, 102), (61, 58, 107, 104), (59, 56, 109, 106), (57, 54, 111, 108), (55, 52, 113, 110), (53, 50, 115, 112), (51, 48, 117, 114), (49, 46, 119, 116), (47, 44, 121, 118), (45, 42, 123, 120), (43, 40, 125, 122), (39, 3, 1, 126), (2, 3, 39, 36), (37, 38, 41, 34), (35, 40, 43, 32), (33, 42, 45, 30), (31, 44, 47, 28), (29, 46, 49, 26), (27, 48, 51, 24), (25, 50, 53, 22), (23, 52, 55, 20), (21, 54, 57, 18), (19, 56, 59, 16), (17, 58, 61, 14), (15, 60, 63, 12), (9, 66, 7, 6), (4, 5, 99, 96), (97, 98, 101, 94), (95, 100, 103, 92), (93, 102, 105, 90), (91, 104, 107, 88), (89, 106, 109, 86), (87, 108, 111, 84), (85, 110, 113, 82), (83, 112, 115, 80), (81, 114, 117, 78), (79, 116, 119, 76), (77, 118, 121, 74), (75, 120, 123, 72), (73, 122, 125, 70), (67, 98, 97, 8), (99, 66, 9, 96), (65, 100, 95, 10), (101, 64, 11, 94), (63, 102, 93, 12), (103, 62, 13, 92), (61, 104, 91, 14), (105, 60, 15, 90), (59, 106, 89, 16), (107, 58, 17, 88), (57, 108, 87, 18), (109, 56, 19, 86), (55, 110, 85, 20), (111, 54, 21, 84), (53, 112, 83, 22), (113, 52, 23, 82), (51, 114, 81, 24), (115, 50, 25, 80), (49, 116, 79, 26), (117, 48, 27, 78), (47, 118, 77, 28), (119, 46, 29, 76), (45, 120, 75, 30), (121, 44, 31, 74), (43, 122, 73, 32), (123, 42, 33, 72), (41, 124, 71, 34), (125, 40, 35, 70), (39, 126, 69, 36), (127, 38, 37, 68), (132, 133, 129, 128), (128, 129, 131, 130), (131, 129, 136), (128, 130, 134, 132), (130, 131, 136, 134), (133, 132, 134, 136), (136, 129, 133), (140, 141, 137, 135), (135, 137, 139, 138), (139, 137, 143), (135, 138, 142, 140), (138, 139, 143, 142), (141, 140, 142, 143), (143, 137, 141), (148, 149, 145, 144), (144, 145, 147, 146), (147, 145, 152), (144, 146, 150, 148), (146, 147, 152, 150), (149, 148, 150, 152), (152, 145, 149), (156, 157, 153, 151), (151, 153, 155, 154), (155, 153, 159), (151, 154, 158, 156), (154, 155, 159, 158), (157, 156, 158, 159), (159, 153, 157), (164, 165, 161, 160), (160, 161, 163, 162), (163, 161, 168), (160, 162, 166, 164), (162, 163, 168, 166), (165, 164, 166, 168), (168, 161, 165), (172, 173, 169, 167), (167, 169, 171, 170), (171, 169, 175), (167, 170, 174, 172), (170, 171, 175, 174), (173, 172, 174, 175), (175, 169, 173), (180, 181, 177, 176), (176, 177, 179, 178), (179, 177, 184), (176, 178, 182, 180), (178, 179, 184, 182), (181, 180, 182, 184), (184, 177, 181), (188, 189, 185, 183), (183, 185, 187, 186), (187, 185, 191), (183, 186, 190, 188), (186, 187, 191, 190), (189, 188, 190, 191), (191, 185, 189), (196, 197, 193, 192), (192, 193, 195, 194), (195, 193, 200), (192, 194, 198, 196), (194, 195, 200, 198), (197, 196, 198, 200), (200, 193, 197), (204, 205, 201, 199), (199, 201, 203, 202), (203, 201, 207), (199, 202, 206, 204), (202, 203, 207, 206), (205, 204, 206, 207), (207, 201, 205), (212, 213, 209, 208), (208, 209, 211, 210), (211, 209, 216), (208, 210, 214, 212), (210, 211, 216, 214), (213, 212, 214, 216), (216, 209, 213), (220, 221, 217, 215), (215, 217, 219, 218), (219, 217, 223), (215, 218, 222, 220), (218, 219, 223, 222), (221, 220, 222, 223), (223, 217, 221), (228, 229, 225, 224), (224, 225, 227, 226), (227, 225, 232), (224, 226, 230, 228), (226, 227, 232, 230), (229, 228, 230, 232), (232, 225, 229), (236, 237, 233, 231), (231, 233, 235, 234), (235, 233, 239), (231, 234, 238, 236), (234, 235, 239, 238), (237, 236, 238, 239), (239, 233, 237), (244, 245, 241, 240), (240, 241, 243, 242), (243, 241, 248), (240, 242, 246, 244), (242, 243, 248, 246), (245, 244, 246, 248), (248, 241, 245), (252, 253, 249, 247), (247, 249, 251, 250), (251, 249, 255), (247, 250, 254, 252), (250, 251, 255, 254), (253, 252, 254, 255), (255, 249, 253), (260, 261, 257, 256), (256, 257, 259, 258), (259, 257, 264), (256, 258, 262, 260), (258, 259, 264, 262), (261, 260, 262, 264), (264, 257, 261), (268, 269, 265, 263), (263, 265, 267, 266), (267, 265, 271), (263, 266, 270, 268), (266, 267, 271, 270), (269, 268, 270, 271), (271, 265, 269), (276, 277, 273, 272), (272, 273, 275, 274), (275, 273, 280), (272, 274, 278, 276), (274, 275, 280, 278), (277, 276, 278, 280), (280, 273, 277), (284, 285, 281, 279), (279, 281, 283, 282), (283, 281, 287), (279, 282, 286, 284), (282, 283, 287, 286), (285, 284, 286, 287), (287, 281, 285), (292, 293, 289, 288), (288, 289, 291, 290), (291, 289, 296), (288, 290, 294, 292), (290, 291, 296, 294), (293, 292, 294, 296), (296, 289, 293), (300, 301, 297, 295), (295, 297, 299, 298), (299, 297, 303), (295, 298, 302, 300), (298, 299, 303, 302), (301, 300, 302, 303), (303, 297, 301), (308, 309, 305, 304), (304, 305, 307, 306), (307, 305, 312), (304, 306, 310, 308), (306, 307, 312, 310), (309, 308, 310, 312), (312, 305, 309), (316, 317, 313, 311), (311, 313, 315, 314), (315, 313, 319), (311, 314, 318, 316), (314, 315, 319, 318), (317, 316, 318, 319), (319, 313, 317), (324, 325, 321, 320), (320, 321, 323, 322), (323, 321, 328), (320, 322, 326, 324), (322, 323, 328, 326), (325, 324, 326, 328), (328, 321, 325), (332, 333, 329, 327), (327, 329, 331, 330), (331, 329, 335), (327, 330, 334, 332), (330, 331, 335, 334), (333, 332, 334, 335), (335, 329, 333), (340, 341, 337, 336), (336, 337, 339, 338), (339, 337, 343), (336, 338, 342, 340), (338, 339, 343, 342), (341, 340, 342, 343), (343, 337, 341), (348, 349, 345, 344), (344, 345, 347, 346), (347, 345, 351), (344, 346, 350, 348), (346, 347, 351, 350), (349, 348, 350, 351), (351, 345, 349), (356, 357, 353, 352), (352, 353, 355, 354), (355, 353, 360), (352, 354, 358, 356), (354, 355, 360, 358), (357, 356, 358, 360), (360, 353, 357), (364, 365, 361, 359), (359, 361, 363, 362), (363, 361, 367), (359, 362, 366, 364), (362, 363, 367, 366), (365, 364, 366, 367), (367, 361, 365), (372, 373, 369, 368), (368, 369, 371, 370), (371, 369, 376), (368, 370, 374, 372), (370, 371, 376, 374), (373, 372, 374, 376), (376, 369, 373), (380, 381, 377, 375), (375, 377, 379, 378), (379, 377, 383), (375, 378, 382, 380), (378, 379, 383, 382), (381, 380, 382, 383), (383, 377, 381), (388, 389, 385, 384), (384, 385, 387, 386), (387, 385, 392), (384, 386, 390, 388), (386, 387, 392, 390), (389, 388, 390, 392), (392, 385, 389), (396, 397, 393, 391), (391, 393, 395, 394), (395, 393, 399), (391, 394, 398, 396), (394, 395, 399, 398), (397, 396, 398, 399), (399, 393, 397), (404, 405, 401, 400), (400, 401, 403, 402), (403, 401, 408), (400, 402, 406, 404), (402, 403, 408, 406), (405, 404, 406, 408), (408, 401, 405), (412, 413, 409, 407), (407, 409, 411, 410), (411, 409, 415), (407, 410, 414, 412), (410, 411, 415, 414), (413, 412, 414, 415), (415, 409, 413), (420, 421, 417, 416), (416, 417, 419, 418), (419, 417, 424), (416, 418, 422, 420), (418, 419, 424, 422), (421, 420, 422, 424), (424, 417, 421), (428, 429, 425, 423), (423, 425, 427, 426), (427, 425, 431), (423, 426, 430, 428), (426, 427, 431, 430), (429, 428, 430, 431), (431, 425, 429), (436, 437, 433, 432), (432, 433, 435, 434), (435, 433, 440), (432, 434, 438, 436), (434, 435, 440, 438), (437, 436, 438, 440), (440, 433, 437), (444, 445, 441, 439), (439, 441, 443, 442), (443, 441, 447), (439, 442, 446, 444), (442, 443, 447, 446), (445, 444, 446, 447), (447, 441, 445), (452, 453, 449, 448), (448, 449, 451, 450), (451, 449, 455), (448, 450, 454, 452), (450, 451, 455, 454), (453, 452, 454, 455), (455, 449, 453), (464, 462, 458), (458, 459, 457, 464), (461, 460, 464, 457), (463, 461, 457, 459), (460, 462, 464), (463, 462, 460, 461), (459, 458, 462, 463), (468, 469, 465, 456), (456, 465, 467, 466), (467, 465, 471), (456, 466, 470, 468), (466, 467, 471, 470), (469, 468, 470, 471), (471, 465, 469), (476, 477, 473, 472), (472, 473, 475, 474), (475, 473, 480), (472, 474, 478, 476), (474, 475, 480, 478), (477, 476, 478, 480), (480, 473, 477), (484, 485, 481, 479), (479, 481, 483, 482), (483, 481, 487), (479, 482, 486, 484), (482, 483, 487, 486), (485, 484, 486, 487), (487, 481, 485), (492, 493, 489, 488), (488, 489, 491, 490), (491, 489, 496), (488, 490, 494, 492), (490, 491, 496, 494), (493, 492, 494, 496), (496, 489, 493), (500, 501, 497, 495), (495, 497, 499, 498), (499, 497, 503), (495, 498, 502, 500), (498, 499, 503, 502), (501, 500, 502, 503), (503, 497, 501), (508, 509, 505, 504), (504, 505, 507, 506), (507, 505, 512), (504, 506, 510, 508), (506, 507, 512, 510), (509, 508, 510, 512), (512, 505, 509), (516, 517, 513, 511), (511, 513, 515, 514), (515, 513, 519), (511, 514, 518, 516), (514, 515, 519, 518), (517, 516, 518, 519), (519, 513, 517), (524, 525, 521, 520), (520, 521, 523, 522), (523, 521, 528), (520, 522, 526, 524), (522, 523, 528, 526), (525, 524, 526, 528), (528, 521, 525), (532, 533, 529, 527), (527, 529, 531, 530), (531, 529, 535), (527, 530, 534, 532), (530, 531, 535, 534), (533, 532, 534, 535), (535, 529, 533), (540, 541, 537, 536), (536, 537, 539, 538), (539, 537, 544), (536, 538, 542, 540), (538, 539, 544, 542), (541, 540, 542, 544), (544, 537, 541), (548, 549, 545, 543), (543, 545, 547, 546), (547, 545, 551), (543, 546, 550, 548), (546, 547, 551, 550), (549, 548, 550, 551), (551, 545, 549), (556, 557, 553, 552), (552, 553, 555, 554), (555, 553, 560), (552, 554, 558, 556), (554, 555, 560, 558), (557, 556, 558, 560), (560, 553, 557), (564, 565, 561, 559), (559, 561, 563, 562), (563, 561, 567), (559, 562, 566, 564), (562, 563, 567, 566), (565, 564, 566, 567), (567, 561, 565), (572, 573, 569, 568), (568, 569, 571, 570), (571, 569, 576), (568, 570, 574, 572), (570, 571, 576, 574), (573, 572, 574, 576), (576, 569, 573), (580, 581, 577, 575), (575, 577, 579, 578), (579, 577, 583), (575, 578, 582, 580), (578, 579, 583, 582), (581, 580, 582, 583), (583, 577, 581), (588, 589, 585, 584), (584, 585, 587, 586), (587, 585, 592), (584, 586, 590, 588), (586, 587, 592, 590), (589, 588, 590, 592), (592, 585, 589), (596, 597, 593, 591), (591, 593, 595, 594), (595, 593, 599), (591, 594, 598, 596), (594, 595, 599, 598), (597, 596, 598, 599), (599, 593, 597), (604, 605, 601, 600), (600, 601, 603, 602), (603, 601, 608), (600, 602, 606, 604), (602, 603, 608, 606), (605, 604, 606, 608), (608, 601, 605), (612, 613, 609, 607), (607, 609, 611, 610), (611, 609, 615), (607, 610, 614, 612), (610, 611, 615, 614), (613, 612, 614, 615), (615, 609, 613), (620, 621, 617, 616), (616, 617, 619, 618), (619, 617, 623), (616, 618, 622, 620), (618, 619, 623, 622), (621, 620, 622, 623), (623, 617, 621), (628, 629, 625, 624), (624, 625, 627, 626), (627, 625, 631), (624, 626, 630, 628), (626, 627, 631, 630), (629, 628, 630, 631), (631, 625, 629)])
_uv = me_cube_004.uv_layers.new(name='UVMap')
_uv.uv.foreach_set('vector', [0.02306, 0.657, 0.02306, 0.657, 0.02306, 0.6847, 0.02306, 0.6847, 0.8024, 0.6847, 0.8024, 0.6847, 0.856, 0.6847, 0.856, 0.6847, 0.9849, 0.6847, 0.9849, 0.6847, 0.9849, 0.657, 0.9849, 0.657, 0.1337, 0.657, 0.1337, 0.657, 0.08003, 0.657, 0.08003, 0.657, 0.8681, 0.6847, 0.8681, 0.6847, 0.9217, 0.6847, 0.9217, 0.6847, 0.1337, 0.6847, 0.08003, 0.6847, 0.08003, 0.657, 0.1337, 0.657, 0.07349, 0.657, 0.07349, 0.657, 0.02306, 0.657, 0.02306, 0.657, 0.9849, 0.6847, 0.9227, 0.6847, 0.9227, 0.657, 0.9849, 0.657, 0.9217, 0.6847, 0.8681, 0.6847, 0.8681, 0.657, 0.9217, 0.657, 0.856, 0.6847, 0.8024, 0.6847, 0.8024, 0.657, 0.856, 0.657, 0.7983, 0.6852, 0.7446, 0.6852, 0.7446, 0.6575, 0.7983, 0.6575, 0.7356, 0.6847, 0.682, 0.6847, 0.682, 0.657, 0.7356, 0.657, 0.6754, 0.6847, 0.6218, 0.6847, 0.6218, 0.657, 0.6754, 0.657, 0.6152, 0.6847, 0.5616, 0.6847, 0.5616, 0.657, 0.6152, 0.657, 0.555, 0.6847, 0.5014, 0.6847, 0.5014, 0.657, 0.555, 0.657, 0.4949, 0.6847, 0.4412, 0.6847, 0.4412, 0.657, 0.4949, 0.657, 0.4347, 0.6847, 0.381, 0.6847, 0.381, 0.657, 0.4347, 0.657, 0.3745, 0.6847, 0.3208, 0.6847, 0.3208, 0.657, 0.3745, 0.657, 0.3143, 0.6847, 0.2606, 0.6847, 0.2606, 0.657, 0.3143, 0.657, 0.2541, 0.6847, 0.2004, 0.6847, 0.2004, 0.657, 0.2541, 0.657, 0.1939, 0.6847, 0.1402, 0.6847, 0.1402, 0.657, 0.1939, 0.657, 0.07349, 0.6847, 0.02306, 0.6847, 0.02306, 0.657, 0.07349, 0.657, 0.02306, 0.6847, 0.02306, 0.6847, 0.07349, 0.6847, 0.07349, 0.6847, 0.08003, 0.6847, 0.08003, 0.6847, 0.1337, 0.6847, 0.1337, 0.6847, 0.1402, 0.6847, 0.1402, 0.6847, 0.1939, 0.6847, 0.1939, 0.6847, 0.2004, 0.6847, 0.2004, 0.6847, 0.2541, 0.6847, 0.2541, 0.6847, 0.2606, 0.6847, 0.2606, 0.6847, 0.3143, 0.6847, 0.3143, 0.6847, 0.3208, 0.6847, 0.3208, 0.6847, 0.3745, 0.6847, 0.3745, 0.6847, 0.381, 0.6847, 0.381, 0.6847, 0.4347, 0.6847, 0.4347, 0.6847, 0.4412, 0.6847, 0.4412, 0.6847, 0.4949, 0.6847, 0.4949, 0.6847, 0.5014, 0.6847, 0.5014, 0.6847, 0.555, 0.6847, 0.555, 0.6847, 0.5616, 0.6847, 0.5616, 0.6847, 0.6152, 0.6847, 0.6152, 0.6847, 0.6218, 0.6847, 0.6218, 0.6847, 0.6754, 0.6847, 0.6754, 0.6847, 0.682, 0.6847, 0.682, 0.6847, 0.7356, 0.6847, 0.7356, 0.6847, 0.7446, 0.6852, 0.7446, 0.6852, 0.7983, 0.6852, 0.7983, 0.6852, 0.9227, 0.6847, 0.9227, 0.6847, 0.9849, 0.6847, 0.9849, 0.6847, 0.9849, 0.657, 0.9849, 0.657, 0.9227, 0.657, 0.9227, 0.657, 0.9217, 0.657, 0.9217, 0.657, 0.8681, 0.657, 0.8681, 0.657, 0.856, 0.657, 0.856, 0.657, 0.8024, 0.657, 0.8024, 0.657, 0.7983, 0.6575, 0.7983, 0.6575, 0.7446, 0.6575, 0.7446, 0.6575, 0.7356, 0.657, 0.7356, 0.657, 0.682, 0.657, 0.682, 0.657, 0.6754, 0.657, 0.6754, 0.657, 0.6218, 0.657, 0.6218, 0.657, 0.6152, 0.657, 0.6152, 0.657, 0.5616, 0.657, 0.5616, 0.657, 0.555, 0.657, 0.555, 0.657, 0.5014, 0.657, 0.5014, 0.657, 0.4949, 0.657, 0.4949, 0.657, 0.4412, 0.657, 0.4412, 0.657, 0.4347, 0.657, 0.4347, 0.657, 0.381, 0.657, 0.381, 0.657, 0.3745, 0.657, 0.3745, 0.657, 0.3208, 0.657, 0.3208, 0.657, 0.3143, 0.657, 0.3143, 0.657, 0.2606, 0.657, 0.2606, 0.657, 0.2541, 0.657, 0.2541, 0.657, 0.2004, 0.657, 0.2004, 0.657, 0.1939, 0.657, 0.1939, 0.657, 0.1402, 0.657, 0.1402, 0.657, 0.9217, 0.6847, 0.9217, 0.657, 0.9217, 0.657, 0.9217, 0.6847, 0.9227, 0.657, 0.9227, 0.6847, 0.9227, 0.6847, 0.9227, 0.657, 0.856, 0.6847, 0.856, 0.657, 0.856, 0.657, 0.856, 0.6847, 0.8681, 0.657, 0.8681, 0.6847, 0.8681, 0.6847, 0.8681, 0.657, 0.7983, 0.6852, 0.7983, 0.6575, 0.7983, 0.6575, 0.7983, 0.6852, 0.8024, 0.657, 0.8024, 0.6847, 0.8024, 0.6847, 0.8024, 0.657, 0.7356, 0.6847, 0.7356, 0.657, 0.7356, 0.657, 0.7356, 0.6847, 0.7446, 0.6575, 0.7446, 0.6852, 0.7446, 0.6852, 0.7446, 0.6575, 0.6754, 0.6847, 0.6754, 0.657, 0.6754, 0.657, 0.6754, 0.6847, 0.682, 0.657, 0.682, 0.6847, 0.682, 0.6847, 0.682, 0.657, 0.6152, 0.6847, 0.6152, 0.657, 0.6152, 0.657, 0.6152, 0.6847, 0.6218, 0.657, 0.6218, 0.6847, 0.6218, 0.6847, 0.6218, 0.657, 0.555, 0.6847, 0.555, 0.657, 0.555, 0.657, 0.555, 0.6847, 0.5616, 0.657, 0.5616, 0.6847, 0.5616, 0.6847, 0.5616, 0.657, 0.4949, 0.6847, 0.4949, 0.657, 0.4949, 0.657, 0.4949, 0.6847, 0.5014, 0.657, 0.5014, 0.6847, 0.5014, 0.6847, 0.5014, 0.657, 0.4347, 0.6847, 0.4347, 0.657, 0.4347, 0.657, 0.4347, 0.6847, 0.4412, 0.657, 0.4412, 0.6847, 0.4412, 0.6847, 0.4412, 0.657, 0.3745, 0.6847, 0.3745, 0.657, 0.3745, 0.657, 0.3745, 0.6847, 0.381, 0.657, 0.381, 0.6847, 0.381, 0.6847, 0.381, 0.657, 0.3143, 0.6847, 0.3143, 0.657, 0.3143, 0.657, 0.3143, 0.6847, 0.3208, 0.657, 0.3208, 0.6847, 0.3208, 0.6847, 0.3208, 0.657, 0.2541, 0.6847, 0.2541, 0.657, 0.2541, 0.657, 0.2541, 0.6847, 0.2606, 0.657, 0.2606, 0.6847, 0.2606, 0.6847, 0.2606, 0.657, 0.1939, 0.6847, 0.1939, 0.657, 0.1939, 0.657, 0.1939, 0.6847, 0.2004, 0.657, 0.2004, 0.6847, 0.2004, 0.6847, 0.2004, 0.657, 0.1337, 0.6847, 0.1337, 0.657, 0.1337, 0.657, 0.1337, 0.6847, 0.1402, 0.657, 0.1402, 0.6847, 0.1402, 0.6847, 0.1402, 0.657, 0.07349, 0.6847, 0.07349, 0.657, 0.07349, 0.657, 0.07349, 0.6847, 0.08003, 0.657, 0.08003, 0.6847, 0.08003, 0.6847, 0.08003, 0.657, 0.02404, 0.5903, 0.02404, 0.5903, 0.02404, 0.6534, 0.02404, 0.6534, 0.02404, 0.6534, 0.02404, 0.6534, 0.08365, 0.6534, 0.08365, 0.6534, 0.08365, 0.6534, 0.02404, 0.6534, 0.08365, 0.5903, 0.02404, 0.6534, 0.08365, 0.6534, 0.08365, 0.5903, 0.02404, 0.5903, 0.08365, 0.6534, 0.08365, 0.6534, 0.08365, 0.5903, 0.08365, 0.5903, 0.02404, 0.5903, 0.02404, 0.5903, 0.08365, 0.5903, 0.08365, 0.5903, 0.08365, 0.5903, 0.02404, 0.6534, 0.02404, 0.5903, 0.09006, 0.5903, 0.09006, 0.5903, 0.09006, 0.6534, 0.09006, 0.6534, 0.09006, 0.6534, 0.09006, 0.6534, 0.1497, 0.6534, 0.1497, 0.6534, 0.1497, 0.6534, 0.09006, 0.6534, 0.1497, 0.5903, 0.09006, 0.6534, 0.1497, 0.6534, 0.1497, 0.5903, 0.09006, 0.5903, 0.1497, 0.6534, 0.1497, 0.6534, 0.1497, 0.5903, 0.1497, 0.5903, 0.09006, 0.5903, 0.09006, 0.5903, 0.1497, 0.5903, 0.1497, 0.5903, 0.1497, 0.5903, 0.09006, 0.6534, 0.09006, 0.5903, 0.1561, 0.5903, 0.1561, 0.5903, 0.1561, 0.6534, 0.1561, 0.6534, 0.1561, 0.6534, 0.1561, 0.6534, 0.2157, 0.6534, 0.2157, 0.6534, 0.2157, 0.6534, 0.1561, 0.6534, 0.2157, 0.5903, 0.1561, 0.6534, 0.2157, 0.6534, 0.2157, 0.5903, 0.1561, 0.5903, 0.2157, 0.6534, 0.2157, 0.6534, 0.2157, 0.5903, 0.2157, 0.5903, 0.1561, 0.5903, 0.1561, 0.5903, 0.2157, 0.5903, 0.2157, 0.5903, 0.2157, 0.5903, 0.1561, 0.6534, 0.1561, 0.5903, 0.2221, 0.5903, 0.2221, 0.5903, 0.2221, 0.6534, 0.2221, 0.6534, 0.2221, 0.6534, 0.2221, 0.6534, 0.2817, 0.6534, 0.2817, 0.6534, 0.2817, 0.6534, 0.2221, 0.6534, 0.2817, 0.5903, 0.2221, 0.6534, 0.2817, 0.6534, 0.2817, 0.5903, 0.2221, 0.5903, 0.2817, 0.6534, 0.2817, 0.6534, 0.2817, 0.5903, 0.2817, 0.5903, 0.2221, 0.5903, 0.2221, 0.5903, 0.2817, 0.5903, 0.2817, 0.5903, 0.2817, 0.5903, 0.2221, 0.6534, 0.2221, 0.5903, 0.2881, 0.5903, 0.2881, 0.5903, 0.2881, 0.6534, 0.2881, 0.6534, 0.2881, 0.6534, 0.2881, 0.6534, 0.3477, 0.6534, 0.3477, 0.6534, 0.3477, 0.6534, 0.2881, 0.6534, 0.3477, 0.5903, 0.2881, 0.6534, 0.3477, 0.6534, 0.3477, 0.5903, 0.2881, 0.5903, 0.3477, 0.6534, 0.3477, 0.6534, 0.3477, 0.5903, 0.3477, 0.5903, 0.2881, 0.5903, 0.2881, 0.5903, 0.3477, 0.5903, 0.3477, 0.5903, 0.3477, 0.5903, 0.2881, 0.6534, 0.2881, 0.5903, 0.3541, 0.5903, 0.3541, 0.5903, 0.3541, 0.6534, 0.3541, 0.6534, 0.3541, 0.6534, 0.3541, 0.6534, 0.4137, 0.6534, 0.4137, 0.6534, 0.4137, 0.6534, 0.3541, 0.6534, 0.4137, 0.5903, 0.3541, 0.6534, 0.4137, 0.6534, 0.4137, 0.5903, 0.3541, 0.5903, 0.4137, 0.6534, 0.4137, 0.6534, 0.4137, 0.5903, 0.4137, 0.5903, 0.3541, 0.5903, 0.3541, 0.5903, 0.4137, 0.5903, 0.4137, 0.5903, 0.4137, 0.5903, 0.3541, 0.6534, 0.3541, 0.5903, 0.4201, 0.5903, 0.4201, 0.5903, 0.4201, 0.6534, 0.4201, 0.6534, 0.4201, 0.6534, 0.4201, 0.6534, 0.4798, 0.6534, 0.4798, 0.6534, 0.4798, 0.6534, 0.4201, 0.6534, 0.4798, 0.5903, 0.4201, 0.6534, 0.4798, 0.6534, 0.4798, 0.5903, 0.4201, 0.5903, 0.4798, 0.6534, 0.4798, 0.6534, 0.4798, 0.5903, 0.4798, 0.5903, 0.4201, 0.5903, 0.4201, 0.5903, 0.4798, 0.5903, 0.4798, 0.5903, 0.4798, 0.5903, 0.4201, 0.6534, 0.4201, 0.5903, 0.4862, 0.5903, 0.4862, 0.5903, 0.4862, 0.6534, 0.4862, 0.6534, 0.4862, 0.6534, 0.4862, 0.6534, 0.5458, 0.6534, 0.5458, 0.6534, 0.5458, 0.6534, 0.4862, 0.6534, 0.5458, 0.5903, 0.4862, 0.6534, 0.5458, 0.6534, 0.5458, 0.5903, 0.4862, 0.5903, 0.5458, 0.6534, 0.5458, 0.6534, 0.5458, 0.5903, 0.5458, 0.5903, 0.4862, 0.5903, 0.4862, 0.5903, 0.5458, 0.5903, 0.5458, 0.5903, 0.5458, 0.5903, 0.4862, 0.6534, 0.4862, 0.5903, 0.5522, 0.5903, 0.5522, 0.5903, 0.5522, 0.6534, 0.5522, 0.6534, 0.5522, 0.6534, 0.5522, 0.6534, 0.6118, 0.6534, 0.6118, 0.6534, 0.6118, 0.6534, 0.5522, 0.6534, 0.6118, 0.5903, 0.5522, 0.6534, 0.6118, 0.6534, 0.6118, 0.5903, 0.5522, 0.5903, 0.6118, 0.6534, 0.6118, 0.6534, 0.6118, 0.5903, 0.6118, 0.5903, 0.5522, 0.5903, 0.5522, 0.5903, 0.6118, 0.5903, 0.6118, 0.5903, 0.6118, 0.5903, 0.5522, 0.6534, 0.5522, 0.5903, 0.6182, 0.5903, 0.6182, 0.5903, 0.6182, 0.6534, 0.6182, 0.6534, 0.6182, 0.6534, 0.6182, 0.6534, 0.6778, 0.6534, 0.6778, 0.6534, 0.6778, 0.6534, 0.6182, 0.6534, 0.6778, 0.5903, 0.6182, 0.6534, 0.6778, 0.6534, 0.6778, 0.5903, 0.6182, 0.5903, 0.6778, 0.6534, 0.6778, 0.6534, 0.6778, 0.5903, 0.6778, 0.5903, 0.6182, 0.5903, 0.6182, 0.5903, 0.6778, 0.5903, 0.6778, 0.5903, 0.6778, 0.5903, 0.6182, 0.6534, 0.6182, 0.5903, 0.6842, 0.5903, 0.6842, 0.5903, 0.6842, 0.6534, 0.6842, 0.6534, 0.6842, 0.6534, 0.6842, 0.6534, 0.7438, 0.6534, 0.7438, 0.6534, 0.7438, 0.6534, 0.6842, 0.6534, 0.7438, 0.5903, 0.6842, 0.6534, 0.7438, 0.6534, 0.7438, 0.5903, 0.6842, 0.5903, 0.7438, 0.6534, 0.7438, 0.6534, 0.7438, 0.5903, 0.7438, 0.5903, 0.6842, 0.5903, 0.6842, 0.5903, 0.7438, 0.5903, 0.7438, 0.5903, 0.7438, 0.5903, 0.6842, 0.6534, 0.6842, 0.5903, 0.7502, 0.5903, 0.7502, 0.5903, 0.7502, 0.6534, 0.7502, 0.6534, 0.7502, 0.6534, 0.7502, 0.6534, 0.8098, 0.6534, 0.8098, 0.6534, 0.8098, 0.6534, 0.7502, 0.6534, 0.8098, 0.5903, 0.7502, 0.6534, 0.8098, 0.6534, 0.8098, 0.5903, 0.7502, 0.5903, 0.8098, 0.6534, 0.8098, 0.6534, 0.8098, 0.5903, 0.8098, 0.5903, 0.7502, 0.5903, 0.7502, 0.5903, 0.8098, 0.5903, 0.8098, 0.5903, 0.8098, 0.5903, 0.7502, 0.6534, 0.7502, 0.5903, 0.8162, 0.5903, 0.8162, 0.5903, 0.8162, 0.6534, 0.8162, 0.6534, 0.8162, 0.6534, 0.8162, 0.6534, 0.8759, 0.6534, 0.8759, 0.6534, 0.8759, 0.6534, 0.8162, 0.6534, 0.8759, 0.5903, 0.8162, 0.6534, 0.8759, 0.6534, 0.8759, 0.5903, 0.8162, 0.5903, 0.8759, 0.6534, 0.8759, 0.6534, 0.8759, 0.5903, 0.8759, 0.5903, 0.8162, 0.5903, 0.8162, 0.5903, 0.8759, 0.5903, 0.8759, 0.5903, 0.8759, 0.5903, 0.8162, 0.6534, 0.8162, 0.5903, 0.8823, 0.5903, 0.8823, 0.5903, 0.8823, 0.6534, 0.8823, 0.6534, 0.8823, 0.6534, 0.8823, 0.6534, 0.9873, 0.6534, 0.9873, 0.6534, 0.9873, 0.6534, 0.8823, 0.6534, 0.9873, 0.5903, 0.8823, 0.6534, 0.9873, 0.6534, 0.9873, 0.5903, 0.8823, 0.5903, 0.9873, 0.6534, 0.9873, 0.6534, 0.9873, 0.5903, 0.9873, 0.5903, 0.8823, 0.5903, 0.8823, 0.5903, 0.9873, 0.5903, 0.9873, 0.5903, 0.9873, 0.5903, 0.8823, 0.6534, 0.8823, 0.5903, 0.02482, 0.5206, 0.02482, 0.5206, 0.02482, 0.5838, 0.02482, 0.5838, 0.02482, 0.5838, 0.02482, 0.5838, 0.1158, 0.5838, 0.1158, 0.5838, 0.1158, 0.5838, 0.02482, 0.5838, 0.1158, 0.5206, 0.02482, 0.5838, 0.1158, 0.5838, 0.1158, 0.5206, 0.02482, 0.5206, 0.1158, 0.5838, 0.1158, 0.5838, 0.1158, 0.5206, 0.1158, 0.5206, 0.02482, 0.5206, 0.02482, 0.5206, 0.1158, 0.5206, 0.1158, 0.5206, 0.1158, 0.5206, 0.02482, 0.5838, 0.02482, 0.5206, 0.1222, 0.5206, 0.1222, 0.5206, 0.1222, 0.5838, 0.1222, 0.5838, 0.1222, 0.5838, 0.1222, 0.5838, 0.1819, 0.5838, 0.1819, 0.5838, 0.1819, 0.5838, 0.1222, 0.5838, 0.1819, 0.5206, 0.1222, 0.5838, 0.1819, 0.5838, 0.1819, 0.5206, 0.1222, 0.5206, 0.1819, 0.5838, 0.1819, 0.5838, 0.1819, 0.5206, 0.1819, 0.5206, 0.1222, 0.5206, 0.1222, 0.5206, 0.1819, 0.5206, 0.1819, 0.5206, 0.1819, 0.5206, 0.1222, 0.5838, 0.1222, 0.5206, 0.1883, 0.5206, 0.1883, 0.5206, 0.1883, 0.5838, 0.1883, 0.5838, 0.1883, 0.5838, 0.1883, 0.5838, 0.2479, 0.5838, 0.2479, 0.5838, 0.2479, 0.5838, 0.1883, 0.5838, 0.2479, 0.5206, 0.1883, 0.5838, 0.2479, 0.5838, 0.2479, 0.5206, 0.1883, 0.5206, 0.2479, 0.5838, 0.2479, 0.5838, 0.2479, 0.5206, 0.2479, 0.5206, 0.1883, 0.5206, 0.1883, 0.5206, 0.2479, 0.5206, 0.2479, 0.5206, 0.2479, 0.5206, 0.1883, 0.5838, 0.1883, 0.5206, 0.2543, 0.5206, 0.2543, 0.5206, 0.2543, 0.5838, 0.2543, 0.5838, 0.2543, 0.5838, 0.2543, 0.5838, 0.3139, 0.5838, 0.3139, 0.5838, 0.3139, 0.5838, 0.2543, 0.5838, 0.3139, 0.5206, 0.2543, 0.5838, 0.3139, 0.5838, 0.3139, 0.5206, 0.2543, 0.5206, 0.3139, 0.5838, 0.3139, 0.5838, 0.3139, 0.5206, 0.3139, 0.5206, 0.2543, 0.5206, 0.2543, 0.5206, 0.3139, 0.5206, 0.3139, 0.5206, 0.3139, 0.5206, 0.2543, 0.5838, 0.2543, 0.5206, 0.3203, 0.5206, 0.3203, 0.5206, 0.3203, 0.5838, 0.3203, 0.5838, 0.3203, 0.5838, 0.3203, 0.5838, 0.3799, 0.5838, 0.3799, 0.5838, 0.3799, 0.5838, 0.3203, 0.5838, 0.3799, 0.5206, 0.3203, 0.5838, 0.3799, 0.5838, 0.3799, 0.5206, 0.3203, 0.5206, 0.3799, 0.5838, 0.3799, 0.5838, 0.3799, 0.5206, 0.3799, 0.5206, 0.3203, 0.5206, 0.3203, 0.5206, 0.3799, 0.5206, 0.3799, 0.5206, 0.3799, 0.5206, 0.3203, 0.5838, 0.3203, 0.5206, 0.3863, 0.5206, 0.3863, 0.5206, 0.3863, 0.5838, 0.3863, 0.5838, 0.3863, 0.5838, 0.3863, 0.5838, 0.4459, 0.5838, 0.4459, 0.5838, 0.4459, 0.5838, 0.3863, 0.5838, 0.4459, 0.5206, 0.3863, 0.5838, 0.4459, 0.5838, 0.4459, 0.5206, 0.3863, 0.5206, 0.4459, 0.5838, 0.4459, 0.5838, 0.4459, 0.5206, 0.4459, 0.5206, 0.3863, 0.5206, 0.3863, 0.5206, 0.4459, 0.5206, 0.4459, 0.5206, 0.4459, 0.5206, 0.3863, 0.5838, 0.3863, 0.5206, 0.4523, 0.5206, 0.4523, 0.5206, 0.4523, 0.5838, 0.4523, 0.5838, 0.4523, 0.5838, 0.4523, 0.5838, 0.5119, 0.5838, 0.5119, 0.5838, 0.5119, 0.5838, 0.4523, 0.5838, 0.5119, 0.5206, 0.4523, 0.5838, 0.5119, 0.5838, 0.5119, 0.5206, 0.4523, 0.5206, 0.5119, 0.5838, 0.5119, 0.5838, 0.5119, 0.5206, 0.5119, 0.5206, 0.4523, 0.5206, 0.4523, 0.5206, 0.5119, 0.5206, 0.5119, 0.5206, 0.5119, 0.5206, 0.4523, 0.5838, 0.4523, 0.5206, 0.5183, 0.5206, 0.5183, 0.5206, 0.5183, 0.5838, 0.5183, 0.5838, 0.5183, 0.5838, 0.5183, 0.5838, 0.578, 0.5838, 0.578, 0.5838, 0.578, 0.5838, 0.5183, 0.5838, 0.578, 0.5206, 0.5183, 0.5838, 0.578, 0.5838, 0.578, 0.5206, 0.5183, 0.5206, 0.578, 0.5838, 0.578, 0.5838, 0.578, 0.5206, 0.578, 0.5206, 0.5183, 0.5206, 0.5183, 0.5206, 0.578, 0.5206, 0.578, 0.5206, 0.578, 0.5206, 0.5183, 0.5838, 0.5183, 0.5206, 0.5844, 0.5206, 0.5844, 0.5206, 0.5844, 0.5838, 0.5844, 0.5838, 0.5844, 0.5838, 0.5844, 0.5838, 0.644, 0.5838, 0.644, 0.5838, 0.644, 0.5838, 0.5844, 0.5838, 0.644, 0.5206, 0.5844, 0.5838, 0.644, 0.5838, 0.644, 0.5206, 0.5844, 0.5206, 0.644, 0.5838, 0.644, 0.5838, 0.644, 0.5206, 0.644, 0.5206, 0.5844, 0.5206, 0.5844, 0.5206, 0.644, 0.5206, 0.644, 0.5206, 0.644, 0.5206, 0.5844, 0.5838, 0.5844, 0.5206, 0.6504, 0.5206, 0.6504, 0.5206, 0.6504, 0.5838, 0.6504, 0.5838, 0.6504, 0.5838, 0.6504, 0.5838, 0.71, 0.5838, 0.71, 0.5838, 0.71, 0.5838, 0.6504, 0.5838, 0.71, 0.5206, 0.6504, 0.5838, 0.71, 0.5838, 0.71, 0.5206, 0.6504, 0.5206, 0.71, 0.5838, 0.71, 0.5838, 0.71, 0.5206, 0.71, 0.5206, 0.6504, 0.5206, 0.6504, 0.5206, 0.71, 0.5206, 0.71, 0.5206, 0.71, 0.5206, 0.6504, 0.5838, 0.6504, 0.5206, 0.7164, 0.5206, 0.7164, 0.5206, 0.7164, 0.5838, 0.7164, 0.5838, 0.7164, 0.5838, 0.7164, 0.5838, 0.776, 0.5838, 0.776, 0.5838, 0.776, 0.5838, 0.7164, 0.5838, 0.776, 0.5206, 0.7164, 0.5838, 0.776, 0.5838, 0.776, 0.5206, 0.7164, 0.5206, 0.776, 0.5838, 0.776, 0.5838, 0.776, 0.5206, 0.776, 0.5206, 0.7164, 0.5206, 0.7164, 0.5206, 0.776, 0.5206, 0.776, 0.5206, 0.776, 0.5206, 0.7164, 0.5838, 0.7164, 0.5206, 0.7824, 0.5206, 0.7824, 0.5206, 0.7824, 0.5838, 0.7824, 0.5838, 0.7824, 0.5838, 0.7824, 0.5838, 0.842, 0.5838, 0.842, 0.5838, 0.842, 0.5838, 0.7824, 0.5838, 0.842, 0.5206, 0.7824, 0.5838, 0.842, 0.5838, 0.842, 0.5206, 0.7824, 0.5206, 0.842, 0.5838, 0.842, 0.5838, 0.842, 0.5206, 0.842, 0.5206, 0.7824, 0.5206, 0.7824, 0.5206, 0.842, 0.5206, 0.842, 0.5206, 0.842, 0.5206, 0.7824, 0.5838, 0.7824, 0.5206, 0.8484, 0.5206, 0.8484, 0.5206, 0.8484, 0.5838, 0.8484, 0.5838, 0.8484, 0.5838, 0.8484, 0.5838, 0.908, 0.5838, 0.908, 0.5838, 0.908, 0.5838, 0.8484, 0.5838, 0.908, 0.5206, 0.8484, 0.5838, 0.908, 0.5838, 0.908, 0.5206, 0.8484, 0.5206, 0.908, 0.5838, 0.908, 0.5838, 0.908, 0.5206, 0.908, 0.5206, 0.8484, 0.5206, 0.8484, 0.5206, 0.908, 0.5206, 0.908, 0.5206, 0.908, 0.5206, 0.8484, 0.5838, 0.8484, 0.5206, 0.9145, 0.5206, 0.9145, 0.5206, 0.9145, 0.5838, 0.9145, 0.5838, 0.9145, 0.5838, 0.9145, 0.5838, 0.9741, 0.5838, 0.9741, 0.5838, 0.9741, 0.5838, 0.9145, 0.5838, 0.9741, 0.5206, 0.9145, 0.5838, 0.9741, 0.5838, 0.9741, 0.5206, 0.9145, 0.5206, 0.9741, 0.5838, 0.9741, 0.5838, 0.9741, 0.5206, 0.9741, 0.5206, 0.9145, 0.5206, 0.9145, 0.5206, 0.9741, 0.5206, 0.9741, 0.5206, 0.9741, 0.5206, 0.9145, 0.5838, 0.9145, 0.5206, 0.02482, 0.451, 0.02482, 0.451, 0.02482, 0.5141, 0.02482, 0.5141, 0.02482, 0.5141, 0.02482, 0.5141, 0.1315, 0.5141, 0.1315, 0.5141, 0.1315, 0.5141, 0.02482, 0.5141, 0.1315, 0.451, 0.02482, 0.5141, 0.1315, 0.5141, 0.1315, 0.451, 0.02482, 0.451, 0.1315, 0.5141, 0.1315, 0.5141, 0.1315, 0.451, 0.1315, 0.451, 0.02482, 0.451, 0.02482, 0.451, 0.1315, 0.451, 0.1315, 0.451, 0.1315, 0.451, 0.02482, 0.5141, 0.02482, 0.451, 0.1379, 0.451, 0.1379, 0.451, 0.1379, 0.5141, 0.1379, 0.5141, 0.1379, 0.5141, 0.1379, 0.5141, 0.1975, 0.5141, 0.1975, 0.5141, 0.1975, 0.5141, 0.1379, 0.5141, 0.1975, 0.451, 0.1379, 0.5141, 0.1975, 0.5141, 0.1975, 0.451, 0.1379, 0.451, 0.1975, 0.5141, 0.1975, 0.5141, 0.1975, 0.451, 0.1975, 0.451, 0.1379, 0.451, 0.1379, 0.451, 0.1975, 0.451, 0.1975, 0.451, 0.1975, 0.451, 0.1379, 0.5141, 0.1379, 0.451, 0.2039, 0.451, 0.2039, 0.451, 0.2039, 0.5141, 0.2039, 0.5141, 0.2039, 0.5141, 0.2039, 0.5141, 0.2635, 0.5141, 0.2635, 0.5141, 0.2635, 0.5141, 0.2039, 0.5141, 0.2635, 0.451, 0.2039, 0.5141, 0.2635, 0.5141, 0.2635, 0.451, 0.2039, 0.451, 0.2635, 0.5141, 0.2635, 0.5141, 0.2635, 0.451, 0.2635, 0.451, 0.2039, 0.451, 0.2039, 0.451, 0.2635, 0.451, 0.2635, 0.451, 0.2635, 0.451, 0.2039, 0.5141, 0.2039, 0.451, 0.27, 0.451, 0.27, 0.451, 0.27, 0.5141, 0.27, 0.5141, 0.27, 0.5141, 0.27, 0.5141, 0.3296, 0.5141, 0.3296, 0.5141, 0.3296, 0.5141, 0.27, 0.5141, 0.3296, 0.451, 0.27, 0.5141, 0.3296, 0.5141, 0.3296, 0.451, 0.27, 0.451, 0.3296, 0.5141, 0.3296, 0.5141, 0.3296, 0.451, 0.3296, 0.451, 0.27, 0.451, 0.27, 0.451, 0.3296, 0.451, 0.3296, 0.451, 0.3296, 0.451, 0.27, 0.5141, 0.27, 0.451, 0.336, 0.451, 0.336, 0.451, 0.336, 0.5141, 0.336, 0.5141, 0.336, 0.5141, 0.336, 0.5141, 0.3956, 0.5141, 0.3956, 0.5141, 0.3956, 0.5141, 0.336, 0.5141, 0.3956, 0.451, 0.336, 0.5141, 0.3956, 0.5141, 0.3956, 0.451, 0.336, 0.451, 0.3956, 0.5141, 0.3956, 0.5141, 0.3956, 0.451, 0.3956, 0.451, 0.336, 0.451, 0.336, 0.451, 0.3956, 0.451, 0.3956, 0.451, 0.3956, 0.451, 0.336, 0.5141, 0.336, 0.451, 0.402, 0.451, 0.402, 0.451, 0.402, 0.5141, 0.402, 0.5141, 0.402, 0.5141, 0.402, 0.5141, 0.4616, 0.5141, 0.4616, 0.5141, 0.4616, 0.5141, 0.402, 0.5141, 0.4616, 0.451, 0.402, 0.5141, 0.4616, 0.5141, 0.4616, 0.451, 0.402, 0.451, 0.4616, 0.5141, 0.4616, 0.5141, 0.4616, 0.451, 0.4616, 0.451, 0.402, 0.451, 0.402, 0.451, 0.4616, 0.451, 0.4616, 0.451, 0.4616, 0.451, 0.402, 0.5141, 0.402, 0.451, 0.468, 0.451, 0.468, 0.451, 0.468, 0.5141, 0.468, 0.5141, 0.468, 0.5141, 0.468, 0.5141, 0.5276, 0.5141, 0.5276, 0.5141, 0.5276, 0.5141, 0.468, 0.5141, 0.5276, 0.451, 0.468, 0.5141, 0.5276, 0.5141, 0.5276, 0.451, 0.468, 0.451, 0.5276, 0.5141, 0.5276, 0.5141, 0.5276, 0.451, 0.5276, 0.451, 0.468, 0.451, 0.468, 0.451, 0.5276, 0.451, 0.5276, 0.451, 0.5276, 0.451, 0.468, 0.5141, 0.468, 0.451, 0.534, 0.451, 0.534, 0.451, 0.534, 0.5141, 0.534, 0.5141, 0.534, 0.5141, 0.534, 0.5141, 0.5936, 0.5141, 0.5936, 0.5141, 0.5936, 0.5141, 0.534, 0.5141, 0.5936, 0.451, 0.534, 0.5141, 0.5936, 0.5141, 0.5936, 0.451, 0.534, 0.451, 0.5936, 0.5141, 0.5936, 0.5141, 0.5936, 0.451, 0.5936, 0.451, 0.534, 0.451, 0.534, 0.451, 0.5936, 0.451, 0.5936, 0.451, 0.5936, 0.451, 0.534, 0.5141, 0.534, 0.451, 0.6, 0.451, 0.6, 0.451, 0.6, 0.5141, 0.6, 0.5141, 0.6, 0.5141, 0.6, 0.5141, 0.6597, 0.5141, 0.6597, 0.5141, 0.6597, 0.5141, 0.6, 0.5141, 0.6597, 0.451, 0.6, 0.5141, 0.6597, 0.5141, 0.6597, 0.451, 0.6, 0.451, 0.6597, 0.5141, 0.6597, 0.5141, 0.6597, 0.451, 0.6597, 0.451, 0.6, 0.451, 0.6, 0.451, 0.6597, 0.451, 0.6597, 0.451, 0.6597, 0.451, 0.6, 0.5141, 0.6, 0.451, 0.6661, 0.451, 0.6661, 0.451, 0.6661, 0.5141, 0.6661, 0.5141, 0.6661, 0.5141, 0.6661, 0.5141, 0.7257, 0.5141, 0.7257, 0.5141, 0.7257, 0.5141, 0.6661, 0.5141, 0.7257, 0.451, 0.6661, 0.5141, 0.7257, 0.5141, 0.7257, 0.451, 0.6661, 0.451, 0.7257, 0.5141, 0.7257, 0.5141, 0.7257, 0.451, 0.7257, 0.451, 0.6661, 0.451, 0.6661, 0.451, 0.7257, 0.451, 0.7257, 0.451, 0.7257, 0.451, 0.6661, 0.5141, 0.6661, 0.451, 0.7321, 0.451, 0.7321, 0.451, 0.7321, 0.5141, 0.7321, 0.5141, 0.7321, 0.5141, 0.7321, 0.5141, 0.7917, 0.5141, 0.7917, 0.5141, 0.7917, 0.5141, 0.7321, 0.5141, 0.7917, 0.451, 0.7321, 0.5141, 0.7917, 0.5141, 0.7917, 0.451, 0.7321, 0.451, 0.7917, 0.5141, 0.7917, 0.5141, 0.7917, 0.451, 0.7917, 0.451, 0.7321, 0.451, 0.7321, 0.451, 0.7917, 0.451, 0.7917, 0.451, 0.7917, 0.451, 0.7321, 0.5141, 0.7321, 0.451, 0.7981, 0.451, 0.7981, 0.451, 0.7981, 0.5141, 0.7981, 0.5141, 0.7981, 0.5141, 0.7981, 0.5141, 0.8577, 0.5141, 0.8577, 0.5141, 0.8577, 0.5141, 0.7981, 0.5141, 0.8577, 0.451, 0.7981, 0.5141, 0.8577, 0.5141, 0.8577, 0.451, 0.7981, 0.451, 0.8577, 0.5141, 0.8577, 0.5141, 0.8577, 0.451, 0.8577, 0.451, 0.7981, 0.451, 0.7981, 0.451, 0.8577, 0.451, 0.8577, 0.451, 0.8577, 0.451, 0.7981, 0.5141, 0.7981, 0.451, 0.8641, 0.451, 0.8641, 0.451, 0.8641, 0.5141, 0.8641, 0.5141, 0.8641, 0.5141, 0.8641, 0.5141, 0.9914, 0.5141, 0.9914, 0.5141, 0.9914, 0.5141, 0.8641, 0.5141, 0.9914, 0.451, 0.8641, 0.5141, 0.9914, 0.5141, 0.9914, 0.451, 0.8641, 0.451, 0.9914, 0.5141, 0.9914, 0.5141, 0.9914, 0.451, 0.9914, 0.451, 0.8641, 0.451, 0.8641, 0.451, 0.9914, 0.451, 0.9914, 0.451, 0.9914, 0.451, 0.8641, 0.5141, 0.8641, 0.451, 0.1618, 0.3813, 0.02482, 0.4445, 0.02482, 0.3813, 0.02482, 0.3813, 0.02482, 0.3813, 0.1618, 0.3813, 0.1618, 0.3813, 0.1618, 0.4445, 0.1618, 0.4445, 0.1618, 0.3813, 0.1618, 0.3813, 0.02482, 0.4445, 0.1618, 0.4445, 0.1618, 0.3813, 0.02482, 0.3813, 0.1618, 0.4445, 0.02482, 0.4445, 0.1618, 0.3813, 0.02482, 0.4445, 0.02482, 0.4445, 0.1618, 0.4445, 0.1618, 0.4445, 0.02482, 0.3813, 0.02482, 0.3813, 0.02482, 0.4445, 0.02482, 0.4445, 0.1682, 0.3813, 0.1682, 0.3813, 0.1682, 0.4445, 0.1682, 0.4445, 0.1682, 0.4445, 0.1682, 0.4445, 0.2278, 0.4445, 0.2278, 0.4445, 0.2278, 0.4445, 0.1682, 0.4445, 0.2278, 0.3813, 0.1682, 0.4445, 0.2278, 0.4445, 0.2278, 0.3813, 0.1682, 0.3813, 0.2278, 0.4445, 0.2278, 0.4445, 0.2278, 0.3813, 0.2278, 0.3813, 0.1682, 0.3813, 0.1682, 0.3813, 0.2278, 0.3813, 0.2278, 0.3813, 0.2278, 0.3813, 0.1682, 0.4445, 0.1682, 0.3813, 0.2342, 0.3813, 0.2342, 0.3813, 0.2342, 0.4445, 0.2342, 0.4445, 0.2342, 0.4445, 0.2342, 0.4445, 0.2938, 0.4445, 0.2938, 0.4445, 0.2938, 0.4445, 0.2342, 0.4445, 0.2938, 0.3813, 0.2342, 0.4445, 0.2938, 0.4445, 0.2938, 0.3813, 0.2342, 0.3813, 0.2938, 0.4445, 0.2938, 0.4445, 0.2938, 0.3813, 0.2938, 0.3813, 0.2342, 0.3813, 0.2342, 0.3813, 0.2938, 0.3813, 0.2938, 0.3813, 0.2938, 0.3813, 0.2342, 0.4445, 0.2342, 0.3813, 0.3002, 0.3813, 0.3002, 0.3813, 0.3002, 0.4445, 0.3002, 0.4445, 0.3002, 0.4445, 0.3002, 0.4445, 0.3598, 0.4445, 0.3598, 0.4445, 0.3598, 0.4445, 0.3002, 0.4445, 0.3598, 0.3813, 0.3002, 0.4445, 0.3598, 0.4445, 0.3598, 0.3813, 0.3002, 0.3813, 0.3598, 0.4445, 0.3598, 0.4445, 0.3598, 0.3813, 0.3598, 0.3813, 0.3002, 0.3813, 0.3002, 0.3813, 0.3598, 0.3813, 0.3598, 0.3813, 0.3598, 0.3813, 0.3002, 0.4445, 0.3002, 0.3813, 0.3662, 0.3813, 0.3662, 0.3813, 0.3662, 0.4445, 0.3662, 0.4445, 0.3662, 0.4445, 0.3662, 0.4445, 0.4259, 0.4445, 0.4259, 0.4445, 0.4259, 0.4445, 0.3662, 0.4445, 0.4259, 0.3813, 0.3662, 0.4445, 0.4259, 0.4445, 0.4259, 0.3813, 0.3662, 0.3813, 0.4259, 0.4445, 0.4259, 0.4445, 0.4259, 0.3813, 0.4259, 0.3813, 0.3662, 0.3813, 0.3662, 0.3813, 0.4259, 0.3813, 0.4259, 0.3813, 0.4259, 0.3813, 0.3662, 0.4445, 0.3662, 0.3813, 0.4323, 0.3813, 0.4323, 0.3813, 0.4323, 0.4445, 0.4323, 0.4445, 0.4323, 0.4445, 0.4323, 0.4445, 0.4919, 0.4445, 0.4919, 0.4445, 0.4919, 0.4445, 0.4323, 0.4445, 0.4919, 0.3813, 0.4323, 0.4445, 0.4919, 0.4445, 0.4919, 0.3813, 0.4323, 0.3813, 0.4919, 0.4445, 0.4919, 0.4445, 0.4919, 0.3813, 0.4919, 0.3813, 0.4323, 0.3813, 0.4323, 0.3813, 0.4919, 0.3813, 0.4919, 0.3813, 0.4919, 0.3813, 0.4323, 0.4445, 0.4323, 0.3813, 0.4983, 0.3813, 0.4983, 0.3813, 0.4983, 0.4445, 0.4983, 0.4445, 0.4983, 0.4445, 0.4983, 0.4445, 0.5579, 0.4445, 0.5579, 0.4445, 0.5579, 0.4445, 0.4983, 0.4445, 0.5579, 0.3813, 0.4983, 0.4445, 0.5579, 0.4445, 0.5579, 0.3813, 0.4983, 0.3813, 0.5579, 0.4445, 0.5579, 0.4445, 0.5579, 0.3813, 0.5579, 0.3813, 0.4983, 0.3813, 0.4983, 0.3813, 0.5579, 0.3813, 0.5579, 0.3813, 0.5579, 0.3813, 0.4983, 0.4445, 0.4983, 0.3813, 0.5643, 0.3813, 0.5643, 0.3813, 0.5643, 0.4445, 0.5643, 0.4445, 0.5643, 0.4445, 0.5643, 0.4445, 0.6239, 0.4445, 0.6239, 0.4445, 0.6239, 0.4445, 0.5643, 0.4445, 0.6239, 0.3813, 0.5643, 0.4445, 0.6239, 0.4445, 0.6239, 0.3813, 0.5643, 0.3813, 0.6239, 0.4445, 0.6239, 0.4445, 0.6239, 0.3813, 0.6239, 0.3813, 0.5643, 0.3813, 0.5643, 0.3813, 0.6239, 0.3813, 0.6239, 0.3813, 0.6239, 0.3813, 0.5643, 0.4445, 0.5643, 0.3813, 0.6303, 0.3813, 0.6303, 0.3813, 0.6303, 0.4445, 0.6303, 0.4445, 0.6303, 0.4445, 0.6303, 0.4445, 0.6899, 0.4445, 0.6899, 0.4445, 0.6899, 0.4445, 0.6303, 0.4445, 0.6899, 0.3813, 0.6303, 0.4445, 0.6899, 0.4445, 0.6899, 0.3813, 0.6303, 0.3813, 0.6899, 0.4445, 0.6899, 0.4445, 0.6899, 0.3813, 0.6899, 0.3813, 0.6303, 0.3813, 0.6303, 0.3813, 0.6899, 0.3813, 0.6899, 0.3813, 0.6899, 0.3813, 0.6303, 0.4445, 0.6303, 0.3813, 0.6963, 0.3813, 0.6963, 0.3813, 0.6963, 0.4445, 0.6963, 0.4445, 0.6963, 0.4445, 0.6963, 0.4445, 0.7559, 0.4445, 0.7559, 0.4445, 0.7559, 0.4445, 0.6963, 0.4445, 0.7559, 0.3813, 0.6963, 0.4445, 0.7559, 0.4445, 0.7559, 0.3813, 0.6963, 0.3813, 0.7559, 0.4445, 0.7559, 0.4445, 0.7559, 0.3813, 0.7559, 0.3813, 0.6963, 0.3813, 0.6963, 0.3813, 0.7559, 0.3813, 0.7559, 0.3813, 0.7559, 0.3813, 0.6963, 0.4445, 0.6963, 0.3813, 0.7623, 0.3813, 0.7623, 0.3813, 0.7623, 0.4445, 0.7623, 0.4445, 0.7623, 0.4445, 0.7623, 0.4445, 0.822, 0.4445, 0.822, 0.4445, 0.822, 0.4445, 0.7623, 0.4445, 0.822, 0.3813, 0.7623, 0.4445, 0.822, 0.4445, 0.822, 0.3813, 0.7623, 0.3813, 0.822, 0.4445, 0.822, 0.4445, 0.822, 0.3813, 0.822, 0.3813, 0.7623, 0.3813, 0.7623, 0.3813, 0.822, 0.3813, 0.822, 0.3813, 0.822, 0.3813, 0.7623, 0.4445, 0.7623, 0.3813, 0.8284, 0.3813, 0.8284, 0.3813, 0.8284, 0.4445, 0.8284, 0.4445, 0.8284, 0.4445, 0.8284, 0.4445, 0.9914, 0.4445, 0.9914, 0.4445, 0.9914, 0.4445, 0.8284, 0.4445, 0.9914, 0.3813, 0.8284, 0.4445, 0.9914, 0.4445, 0.9914, 0.3813, 0.8284, 0.3813, 0.9914, 0.4445, 0.9914, 0.4445, 0.9914, 0.3813, 0.9914, 0.3813, 0.8284, 0.3813, 0.8284, 0.3813, 0.9914, 0.3813, 0.9914, 0.3813, 0.9914, 0.3813, 0.8284, 0.4445, 0.8284, 0.3813, 0.02051, 0.3141, 0.02051, 0.3141, 0.02051, 0.3773, 0.02051, 0.3773, 0.02051, 0.3773, 0.02051, 0.3773, 0.08012, 0.3773, 0.08012, 0.3773, 0.08012, 0.3773, 0.02051, 0.3773, 0.08012, 0.3141, 0.02051, 0.3773, 0.08012, 0.3773, 0.08012, 0.3141, 0.02051, 0.3141, 0.08012, 0.3773, 0.08012, 0.3773, 0.08012, 0.3141, 0.08012, 0.3141, 0.02051, 0.3141, 0.02051, 0.3141, 0.08012, 0.3141, 0.08012, 0.3141, 0.08012, 0.3141, 0.02051, 0.3773, 0.02051, 0.3141, 0.08838, 0.3141, 0.08838, 0.3141, 0.08838, 0.3773, 0.08838, 0.3773, 0.08838, 0.3773, 0.08838, 0.3773, 0.148, 0.3773, 0.148, 0.3773, 0.148, 0.3773, 0.08838, 0.3773, 0.148, 0.3141, 0.08838, 0.3773, 0.148, 0.3773, 0.148, 0.3141, 0.08838, 0.3141, 0.148, 0.3773, 0.148, 0.3773, 0.148, 0.3141, 0.148, 0.3141, 0.08838, 0.3141, 0.08838, 0.3141, 0.148, 0.3141, 0.148, 0.3141, 0.148, 0.3141, 0.08838, 0.3773, 0.08838, 0.3141, 0.1544, 0.3141, 0.1544, 0.3141, 0.1544, 0.3773, 0.1544, 0.3773, 0.1544, 0.3773, 0.1544, 0.3773, 0.214, 0.3773, 0.214, 0.3773, 0.214, 0.3773, 0.1544, 0.3773, 0.214, 0.3141, 0.1544, 0.3773, 0.214, 0.3773, 0.214, 0.3141, 0.1544, 0.3141, 0.214, 0.3773, 0.214, 0.3773, 0.214, 0.3141, 0.214, 0.3141, 0.1544, 0.3141, 0.1544, 0.3141, 0.214, 0.3141, 0.214, 0.3141, 0.214, 0.3141, 0.1544, 0.3773, 0.1544, 0.3141, 0.2192, 0.3148, 0.2192, 0.3148, 0.2192, 0.3779, 0.2192, 0.3779, 0.2192, 0.3779, 0.2192, 0.3779, 0.2788, 0.3779, 0.2788, 0.3779, 0.2788, 0.3779, 0.2192, 0.3779, 0.2788, 0.3148, 0.2192, 0.3779, 0.2788, 0.3779, 0.2788, 0.3148, 0.2192, 0.3148, 0.2788, 0.3779, 0.2788, 0.3779, 0.2788, 0.3148, 0.2788, 0.3148, 0.2192, 0.3148, 0.2192, 0.3148, 0.2788, 0.3148, 0.2788, 0.3148, 0.2788, 0.3148, 0.2192, 0.3779, 0.2192, 0.3148, 0.6554, 0.316, 0.6554, 0.316, 0.6554, 0.3791, 0.6554, 0.3791, 0.6554, 0.3791, 0.6554, 0.3791, 0.715, 0.3791, 0.715, 0.3791, 0.715, 0.3791, 0.6554, 0.3791, 0.715, 0.316, 0.6554, 0.3791, 0.715, 0.3791, 0.715, 0.316, 0.6554, 0.316, 0.715, 0.3791, 0.715, 0.3791, 0.715, 0.316, 0.715, 0.316, 0.6554, 0.316, 0.6554, 0.316, 0.715, 0.316, 0.715, 0.316, 0.715, 0.316, 0.6554, 0.3791, 0.6554, 0.316, 0.7208, 0.3154, 0.7208, 0.3154, 0.7208, 0.3785, 0.7208, 0.3785, 0.7208, 0.3785, 0.7208, 0.3785, 0.7804, 0.3785, 0.7804, 0.3785, 0.7804, 0.3785, 0.7208, 0.3785, 0.7804, 0.3154, 0.7208, 0.3785, 0.7804, 0.3785, 0.7804, 0.3154, 0.7208, 0.3154, 0.7804, 0.3785, 0.7804, 0.3785, 0.7804, 0.3154, 0.7804, 0.3154, 0.7208, 0.3154, 0.7208, 0.3154, 0.7804, 0.3154, 0.7804, 0.3154, 0.7804, 0.3154, 0.7208, 0.3785, 0.7208, 0.3154, 0.7856, 0.3194, 0.7856, 0.3194, 0.7856, 0.3826, 0.7856, 0.3826, 0.7856, 0.3826, 0.7856, 0.3826, 0.8452, 0.3826, 0.8452, 0.3826, 0.8452, 0.3826, 0.7856, 0.3826, 0.8452, 0.3194, 0.7856, 0.3826, 0.8452, 0.3826, 0.8452, 0.3194, 0.7856, 0.3194, 0.8452, 0.3826, 0.8452, 0.3826, 0.8452, 0.3194, 0.8452, 0.3194, 0.7856, 0.3194, 0.7856, 0.3194, 0.8452, 0.3194, 0.8452, 0.3194, 0.8452, 0.3194, 0.7856, 0.3826, 0.7856, 0.3194, 0.8539, 0.3163, 0.8539, 0.3163, 0.8532, 0.3865, 0.8532, 0.3865, 0.8532, 0.3865, 0.8532, 0.3865, 0.9174, 0.3865, 0.9174, 0.3865, 0.9174, 0.3865, 0.8532, 0.3865, 0.9182, 0.3163, 0.8532, 0.3865, 0.9174, 0.3865, 0.9182, 0.3163, 0.8539, 0.3163, 0.9174, 0.3865, 0.9174, 0.3865, 0.9182, 0.3163, 0.9182, 0.3163, 0.8539, 0.3163, 0.8539, 0.3163, 0.9182, 0.3163, 0.9182, 0.3163, 0.9182, 0.3163, 0.8532, 0.3865, 0.8539, 0.3163, 0.9277, 0.3163, 0.9277, 0.3163, 0.9277, 0.3795, 0.9277, 0.3795, 0.9277, 0.3795, 0.9277, 0.3795, 0.9873, 0.3795, 0.9873, 0.3795, 0.9873, 0.3795, 0.9277, 0.3795, 0.9873, 0.3163, 0.9277, 0.3795, 0.9873, 0.3795, 0.9873, 0.3163, 0.9277, 0.3163, 0.9873, 0.3795, 0.9873, 0.3795, 0.9873, 0.3163, 0.9873, 0.3163, 0.9277, 0.3163, 0.9277, 0.3163, 0.9873, 0.3163, 0.9873, 0.3163, 0.9873, 0.3163, 0.9277, 0.3795, 0.9277, 0.3163, 0.289, 0.3117, 0.289, 0.3117, 0.289, 0.3748, 0.289, 0.3748, 0.289, 0.3748, 0.289, 0.3748, 0.644, 0.3748, 0.644, 0.3748, 0.644, 0.3748, 0.289, 0.3748, 0.644, 0.3117, 0.289, 0.3748, 0.644, 0.3748, 0.644, 0.3117, 0.289, 0.3117, 0.644, 0.3748, 0.644, 0.3748, 0.644, 0.3117, 0.644, 0.3117, 0.289, 0.3117, 0.289, 0.3117, 0.644, 0.3117, 0.644, 0.3117, 0.644, 0.3117, 0.289, 0.3748, 0.289, 0.3117])
me_cube_004.materials.append(mat_keyboard)
me_cube_004.update()
me_plane = bpy.data.meshes.new('Plane')
me_plane.from_pydata([(-1.0, -1.0, 0.03329), (1.0, -1.0, 0.03329), (-1.0, 1.0, 0.03329), (1.0, 1.0, 0.03329), (-3.24, -1.0, 0.03329), (-1.24, -1.0, 0.03329), (-3.24, 1.0, 0.03329), (-1.24, 1.0, 0.03329)], [], [(0, 1, 3, 2), (4, 5, 7, 6)])
_uv = me_plane.uv_layers.new(name='UVMap')
_uv.uv.foreach_set('vector', [0.493, 0.9731, 0.01136, 0.9718, 0.01191, 0.02906, 0.4932, 0.02778, 0.9895, 0.9749, 0.5066, 0.9744, 0.5067, 0.0286, 0.9891, 0.02701])
me_plane.materials.append(mat_amd)
me_plane.update()

# ---- objects
ob_bottom = bpy.data.objects.new('Bottom', me_cube_001)
ob_screen = bpy.data.objects.new('Screen', me_cube_003)
ob_hinge = bpy.data.objects.new('Hinge', me_cube)
ob_keyboard = bpy.data.objects.new('Keyboard', me_cube_004)
ob_labels = bpy.data.objects.new('Labels', me_plane)

# ---- transforms, parenting, visibility, modifiers, constraints
ob_bottom.location = (0.0, 0.0, 0.0)
_m = ob_bottom.modifiers.new('Mirror', 'MIRROR')
ob_screen.location = (0.0, 0.2479, 0.2206)
ob_screen.rotation_euler = (-1.742, -2.001e-16, 2.592e-16)
_m = ob_screen.modifiers.new('Mirror', 'MIRROR')
_m = ob_screen.modifiers.new('EdgeSplit', 'EDGE_SPLIT')
ob_hinge.location = (0.1597, 0.2168, 0.006001)
ob_hinge.scale = (0.003, 0.003, 0.003)
ob_keyboard.location = (-0.0001613, 0.07905, 0.01138)
ob_keyboard.scale = (0.1154, 0.1154, 0.1154)
ob_labels.location = (-0.1405, 0.01639, 0.01138)
ob_labels.scale = (-0.009338, -0.007506, -0.007506)

# ---- collection membership
col_collection.objects.link(ob_bottom)
col_collection.objects.link(ob_screen)
col_collection.objects.link(ob_hinge)
col_collection.objects.link(ob_keyboard)
col_collection.objects.link(ob_labels)

# ---- scene / render settings (as saved in the file)
scene.frame_start = 1; scene.frame_end = 250; scene.frame_set(0)
scene.render.engine = 'BLENDER_EEVEE_NEXT'
scene.cycles.sampling_pattern = 'TABULATED_SOBOL'
scene.view_settings.view_transform = 'Filmic'
bpy.context.view_layer.update()

# ---- added for rendering (the .blend has no active camera and no usable light): camera, sun
cam_auto = bpy.data.cameras.new('AutoCamera')
cam_auto.lens = 50.0
cam_auto.sensor_width = 36.0
cam_auto.clip_end = 1000.0
ob_auto_camera = bpy.data.objects.new('AutoCamera', cam_auto)
scene.collection.objects.link(ob_auto_camera)
ob_auto_camera.location = (0.433333, -0.388119, 0.45662)
ob_auto_camera.rotation_euler = (1.09748, -7.21219e-08, 0.694738)
scene.camera = ob_auto_camera
light_auto_sun = bpy.data.lights.new('AutoSun', 'SUN')
light_auto_sun.energy = 3.0
light_auto_sun.angle = 0.0523599
ob_auto_sun = bpy.data.objects.new('AutoSun', light_auto_sun)
scene.collection.objects.link(ob_auto_sun)
ob_auto_sun.rotation_euler = (0.872665, 0.174533, 0.523599)
bpy.context.view_layer.update()
